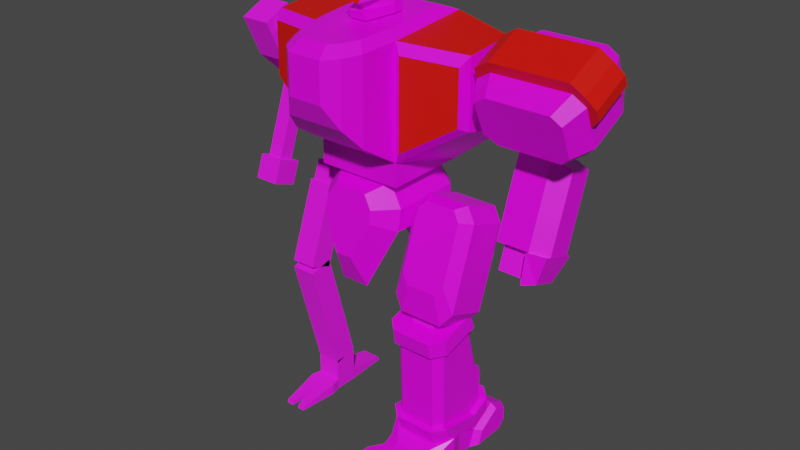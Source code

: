 # Source: mech9_grizzly.blend  (saved by Blender 2.92.15; exported with 4.5.12 LTS)
import bpy
from mathutils import Matrix  # noqa: F401  (used for matrix-valued properties, if any)

bpy.ops.wm.read_factory_settings(use_empty=True)
scene = bpy.context.scene
scene.name = 'Scene'

# ---- collections
col_grizzly = bpy.data.collections.new('Grizzly'); scene.collection.children.link(col_grizzly)
col_frame = bpy.data.collections.new('Frame'); scene.collection.children.link(col_frame)

# ---- images (referenced by path relative to the original .blend; pixels are not part of the script)
import os
ASSET_DIR = os.environ.get("B2B_ASSET_DIR", "")  # directory of the original .blend (textures are referenced by path, not embedded)
HERE = os.path.dirname(os.path.abspath(__file__))  # packed textures are extracted next to this script under _unpacked/

def load_image(name, relpath, width, height, colorspace="sRGB"):
    """Load a texture the original file referenced (path relative to the .blend, or extracted next to this script)."""
    p = next((c for c in (os.path.join(HERE, relpath), os.path.join(ASSET_DIR, relpath)) if relpath and os.path.exists(c)), "")
    if p:
        img = bpy.data.images.load(p, check_existing=True)
        img.name = name
    else:  # same state as the original file: an image datablock whose file is absent (Cycles renders it pink)
        img = bpy.data.images.new(name, width, height)
        img.source = "FILE"
        img.filepath = "//" + (relpath or name)
    img.colorspace_settings.name = colorspace
    return img
img_palette4_gradient_png = load_image('palette4_gradient.png', 'palette4_gradient.png', 1024, 1024, 'sRGB')
img_robotic_jpg = load_image('robotic.jpg', 'robotic.jpg', 1024, 1024, 'sRGB')

# ---- materials (node trees are filled in below, after node groups)
mat_mat_armup = bpy.data.materials.new('mat_armup')
mat_mat_armup.alpha_threshold = 0.0
mat_mat_armup.use_backface_culling = True
mat_mat_armup.use_transparent_shadow = False
mat_mat_armup.line_color = (0.0, 0.0, 0.0, 1.0)
mat_teamcolor = bpy.data.materials.new('TeamColor')
mat_teamcolor.use_backface_culling = True
mat_teamcolor.use_transparent_shadow = False
mat_mat_armlow = bpy.data.materials.new('mat_armlow')
mat_mat_armlow.alpha_threshold = 0.0
mat_mat_armlow.use_backface_culling = True
mat_mat_armlow.use_transparent_shadow = False
mat_mat_armlow.line_color = (0.0, 0.0, 0.0, 1.0)
mat_mat_leglow = bpy.data.materials.new('mat_leglow')
mat_mat_leglow.alpha_threshold = 0.0
mat_mat_leglow.use_backface_culling = True
mat_mat_leglow.use_transparent_shadow = False
mat_mat_leglow.line_color = (0.0, 0.0, 0.0, 1.0)
mat_mat_legup = bpy.data.materials.new('mat_legup')
mat_mat_legup.alpha_threshold = 0.0
mat_mat_legup.use_backface_culling = True
mat_mat_legup.use_transparent_shadow = False
mat_mat_legup.line_color = (0.0, 0.0, 0.0, 1.0)
mat_mat_foot = bpy.data.materials.new('mat_foot')
mat_mat_foot.alpha_threshold = 0.0
mat_mat_foot.use_backface_culling = True
mat_mat_foot.use_transparent_shadow = False
mat_mat_foot.line_color = (0.0, 0.0, 0.0, 1.0)
mat_mat_torso = bpy.data.materials.new('mat_torso')
mat_mat_torso.alpha_threshold = 0.0
mat_mat_torso.use_backface_culling = True
mat_mat_torso.use_transparent_shadow = False
mat_mat_torso.line_color = (0.0, 0.0, 0.0, 1.0)
mat_mat_hip = bpy.data.materials.new('mat_hip')
mat_mat_hip.alpha_threshold = 0.0
mat_mat_hip.use_backface_culling = True
mat_mat_hip.use_transparent_shadow = False
mat_mat_hip.line_color = (0.0, 0.0, 0.0, 1.0)
mat_mech_frame = bpy.data.materials.new('mech_frame')
mat_mech_frame.alpha_threshold = 0.0
mat_mech_frame.use_transparent_shadow = False
mat_mech_frame.line_color = (0.0, 0.0, 0.0, 1.0)

# ---- material node trees
mat_mat_armup.use_nodes = True; mat_mat_armup.node_tree.nodes.clear()
_N = mat_mat_armup.node_tree.nodes; _L = mat_mat_armup.node_tree.links
n0 = _N.new('ShaderNodeOutputMaterial'); n0.name = 'Material Output'; n0.location = (300, 300)
n1 = _N.new('ShaderNodeBsdfPrincipled'); n1.name = 'Principled BSDF'; n1.location = (10, 300)
n1.distribution = 'GGX'
n1.subsurface_method = 'BURLEY'
n1.inputs[2].default_value = 0.4
n1.inputs[3].default_value = 1.45
n1.inputs[27].default_value = (0.0, 0.0, 0.0, 1.0)
n1.inputs[28].default_value = 1.0
n2 = _N.new('ShaderNodeTexImage'); n2.name = 'Image Texture.001'; n2.location = (-254, 300)
n2.image = img_palette4_gradient_png
n2.interpolation = 'Closest'
_L.new(n1.outputs[0], n0.inputs[0])
_L.new(n2.outputs[0], n1.inputs[0])
n0.is_active_output = True
mat_teamcolor.use_nodes = True; mat_teamcolor.node_tree.nodes.clear()
_N = mat_teamcolor.node_tree.nodes; _L = mat_teamcolor.node_tree.links
n0 = _N.new('ShaderNodeBsdfPrincipled'); n0.name = 'Principled BSDF'; n0.location = (10, 300)
n0.distribution = 'GGX'
n0.subsurface_method = 'BURLEY'
n0.inputs[0].default_value = (0.8, 0.004458, 0.0, 1.0)
n0.inputs[3].default_value = 1.45
n0.inputs[27].default_value = (0.0, 0.0, 0.0, 1.0)
n0.inputs[28].default_value = 1.0
n1 = _N.new('ShaderNodeOutputMaterial'); n1.name = 'Material Output'; n1.location = (300, 300)
_L.new(n0.outputs[0], n1.inputs[0])
n1.is_active_output = True
mat_mat_armlow.use_nodes = True; mat_mat_armlow.node_tree.nodes.clear()
_N = mat_mat_armlow.node_tree.nodes; _L = mat_mat_armlow.node_tree.links
n0 = _N.new('ShaderNodeOutputMaterial'); n0.name = 'Material Output'; n0.location = (300, 300)
n1 = _N.new('ShaderNodeBsdfPrincipled'); n1.name = 'Principled BSDF'; n1.location = (10, 300)
n1.distribution = 'GGX'
n1.subsurface_method = 'BURLEY'
n1.inputs[2].default_value = 0.4
n1.inputs[3].default_value = 1.45
n1.inputs[27].default_value = (0.0, 0.0, 0.0, 1.0)
n1.inputs[28].default_value = 1.0
n2 = _N.new('ShaderNodeTexImage'); n2.name = 'Image Texture.001'; n2.location = (-254, 300)
n2.image = img_palette4_gradient_png
n2.interpolation = 'Closest'
_L.new(n1.outputs[0], n0.inputs[0])
_L.new(n2.outputs[0], n1.inputs[0])
n0.is_active_output = True
mat_mat_leglow.use_nodes = True; mat_mat_leglow.node_tree.nodes.clear()
_N = mat_mat_leglow.node_tree.nodes; _L = mat_mat_leglow.node_tree.links
n0 = _N.new('ShaderNodeOutputMaterial'); n0.name = 'Material Output'; n0.location = (300, 300)
n1 = _N.new('ShaderNodeBsdfPrincipled'); n1.name = 'Principled BSDF'; n1.location = (10, 300)
n1.distribution = 'GGX'
n1.subsurface_method = 'BURLEY'
n1.inputs[2].default_value = 0.4
n1.inputs[3].default_value = 1.45
n1.inputs[27].default_value = (0.0, 0.0, 0.0, 1.0)
n1.inputs[28].default_value = 1.0
n2 = _N.new('ShaderNodeTexImage'); n2.name = 'Image Texture.001'; n2.location = (-254, 300)
n2.image = img_palette4_gradient_png
n2.interpolation = 'Closest'
_L.new(n1.outputs[0], n0.inputs[0])
_L.new(n2.outputs[0], n1.inputs[0])
n0.is_active_output = True
mat_mat_legup.use_nodes = True; mat_mat_legup.node_tree.nodes.clear()
_N = mat_mat_legup.node_tree.nodes; _L = mat_mat_legup.node_tree.links
n0 = _N.new('ShaderNodeOutputMaterial'); n0.name = 'Material Output'; n0.location = (300, 300)
n1 = _N.new('ShaderNodeBsdfPrincipled'); n1.name = 'Principled BSDF'; n1.location = (10, 300)
n1.distribution = 'GGX'
n1.subsurface_method = 'BURLEY'
n1.inputs[2].default_value = 0.4
n1.inputs[3].default_value = 1.45
n1.inputs[27].default_value = (0.0, 0.0, 0.0, 1.0)
n1.inputs[28].default_value = 1.0
n2 = _N.new('ShaderNodeTexImage'); n2.name = 'Image Texture.001'; n2.location = (-254, 300)
n2.image = img_palette4_gradient_png
n2.interpolation = 'Closest'
_L.new(n1.outputs[0], n0.inputs[0])
_L.new(n2.outputs[0], n1.inputs[0])
n0.is_active_output = True
mat_mat_foot.use_nodes = True; mat_mat_foot.node_tree.nodes.clear()
_N = mat_mat_foot.node_tree.nodes; _L = mat_mat_foot.node_tree.links
n0 = _N.new('ShaderNodeOutputMaterial'); n0.name = 'Material Output'; n0.location = (300, 300)
n1 = _N.new('ShaderNodeBsdfPrincipled'); n1.name = 'Principled BSDF'; n1.location = (10, 300)
n1.distribution = 'GGX'
n1.subsurface_method = 'BURLEY'
n1.inputs[2].default_value = 0.4
n1.inputs[3].default_value = 1.45
n1.inputs[27].default_value = (0.0, 0.0, 0.0, 1.0)
n1.inputs[28].default_value = 1.0
n2 = _N.new('ShaderNodeTexImage'); n2.name = 'Image Texture.001'; n2.location = (-254, 300)
n2.image = img_palette4_gradient_png
n2.interpolation = 'Closest'
_L.new(n1.outputs[0], n0.inputs[0])
_L.new(n2.outputs[0], n1.inputs[0])
n0.is_active_output = True
mat_mat_torso.use_nodes = True; mat_mat_torso.node_tree.nodes.clear()
_N = mat_mat_torso.node_tree.nodes; _L = mat_mat_torso.node_tree.links
n0 = _N.new('ShaderNodeOutputMaterial'); n0.name = 'Material Output'; n0.location = (300, 300)
n1 = _N.new('ShaderNodeBsdfPrincipled'); n1.name = 'Principled BSDF'; n1.location = (10, 300)
n1.distribution = 'GGX'
n1.subsurface_method = 'BURLEY'
n1.inputs[2].default_value = 0.4
n1.inputs[3].default_value = 1.45
n1.inputs[27].default_value = (0.0, 0.0, 0.0, 1.0)
n1.inputs[28].default_value = 1.0
n2 = _N.new('ShaderNodeTexImage'); n2.name = 'Image Texture.001'; n2.location = (-254, 300)
n2.image = img_palette4_gradient_png
n2.interpolation = 'Closest'
_L.new(n1.outputs[0], n0.inputs[0])
_L.new(n2.outputs[0], n1.inputs[0])
n0.is_active_output = True
mat_mat_hip.use_nodes = True; mat_mat_hip.node_tree.nodes.clear()
_N = mat_mat_hip.node_tree.nodes; _L = mat_mat_hip.node_tree.links
n0 = _N.new('ShaderNodeOutputMaterial'); n0.name = 'Material Output'; n0.location = (300, 300)
n1 = _N.new('ShaderNodeBsdfPrincipled'); n1.name = 'Principled BSDF'; n1.location = (10, 300)
n1.distribution = 'GGX'
n1.subsurface_method = 'BURLEY'
n1.inputs[2].default_value = 0.4
n1.inputs[3].default_value = 1.45
n1.inputs[27].default_value = (0.0, 0.0, 0.0, 1.0)
n1.inputs[28].default_value = 1.0
n2 = _N.new('ShaderNodeTexImage'); n2.name = 'Image Texture.001'; n2.location = (-254, 300)
n2.image = img_palette4_gradient_png
n2.interpolation = 'Closest'
_L.new(n1.outputs[0], n0.inputs[0])
_L.new(n2.outputs[0], n1.inputs[0])
n0.is_active_output = True
mat_mech_frame.use_nodes = True; mat_mech_frame.node_tree.nodes.clear()
_N = mat_mech_frame.node_tree.nodes; _L = mat_mech_frame.node_tree.links
n0 = _N.new('ShaderNodeOutputMaterial'); n0.name = 'Material Output'; n0.location = (300, 300)
n1 = _N.new('ShaderNodeBsdfPrincipled'); n1.name = 'Principled BSDF'; n1.location = (10, 300)
n1.distribution = 'GGX'
n1.subsurface_method = 'BURLEY'
n1.inputs[2].default_value = 1.0
n1.inputs[3].default_value = 1.45
n1.inputs[27].default_value = (0.0, 0.0, 0.0, 1.0)
n1.inputs[28].default_value = 1.0
n2 = _N.new('ShaderNodeTexImage'); n2.name = 'Image Texture'; n2.location = (-352, 270)
n2.image = img_robotic_jpg
_L.new(n1.outputs[0], n0.inputs[0])
_L.new(n2.outputs[0], n1.inputs[0])
n0.is_active_output = True

# ---- world
world_world = bpy.data.worlds.new('World'); scene.world = world_world
world_world.use_nodes = True; world_world.node_tree.nodes.clear()
_N = world_world.node_tree.nodes; _L = world_world.node_tree.links
n0 = _N.new('ShaderNodeOutputWorld'); n0.name = 'World Output'; n0.location = (300, 300)
n1 = _N.new('ShaderNodeBackground'); n1.name = 'Background'; n1.location = (10, 300)
n1.inputs[0].default_value = (0.05088, 0.05088, 0.05088, 1.0)
_L.new(n1.outputs[0], n0.inputs[0])
n0.is_active_output = True
world_world.color = (0.05088, 0.05088, 0.05088)
world_world.use_sun_shadow = False
world_world.sun_shadow_jitter_overblur = 0.0

# ---- meshes
me_plane_007 = bpy.data.meshes.new('Plane.007')
me_plane_007.from_pydata([(-0.1624, 0.1364, -0.05575), (0.2626, 0.1575, -0.1011), (-0.08737, 0.03075, 0.1708), (0.3126, 0.05188, 0.1255), (-0.1624, 0.05188, 0.1255), (-0.08737, 0.1575, -0.1011), (0.3126, 0.1364, -0.05575), (0.2626, 0.03075, 0.1708), (-0.1624, -0.04486, -0.1403), (0.2626, -0.02373, -0.1856), (-0.08737, -0.1505, 0.0863), (0.3126, -0.1294, 0.04099), (-0.1624, -0.1294, 0.04099), (-0.08737, -0.02373, -0.1856), (0.3126, -0.04486, -0.1403), (0.2626, -0.1505, 0.0863), (-0.1136, 0.2186, 0.004637), (0.2264, 0.2355, -0.03162), (-0.05362, 0.1341, 0.1859), (0.2664, 0.151, 0.1496), (-0.1136, 0.151, 0.1496), (-0.05362, 0.2355, -0.03162), (0.2664, 0.2186, 0.004637), (0.2264, 0.1341, 0.1859), (-0.1136, -0.1439, -0.1644), (0.2264, -0.127, -0.2007), (-0.05362, -0.2285, 0.01685), (0.2664, -0.2116, -0.0194), (-0.1136, -0.2116, -0.0194), (-0.05362, -0.127, -0.2007), (0.2664, -0.1439, -0.1644), (0.2264, -0.2285, 0.01685), (0.2626, 0.009617, 0.2161), (-0.08737, 0.009617, 0.2161), (-0.1624, 0.03075, 0.1708), (0.3126, 0.03075, 0.1708), (0.2626, -0.1716, 0.1316), (-0.08737, -0.1716, 0.1316), (-0.1624, -0.1505, 0.0863), (0.3126, -0.1505, 0.0863), (0.3114, 0.09414, 0.03488), (0.3514, 0.07512, 0.07566), (0.3114, -0.08712, -0.04964), (0.3514, -0.1061, -0.00886), (0.3514, 0.05399, 0.121), (0.3514, -0.1273, 0.03646)], [], [(1, 6, 14, 9), (4, 12, 38, 34), (2, 7, 23, 18), (5, 1, 9, 13), (9, 14, 30, 25), (12, 10, 37, 38), (4, 0, 8, 12), (7, 2, 33, 32), (0, 5, 13, 8), (21, 16, 20, 18, 23, 19, 22, 17), (1, 5, 21, 17), (6, 1, 17, 22), (4, 2, 18, 20), (3, 40, 6, 22, 19), (0, 4, 20, 16), (7, 3, 19, 23), (5, 0, 16, 21), (29, 25, 30, 27, 31, 26, 28, 24), (10, 12, 28, 26), (13, 9, 25, 29), (15, 10, 26, 31), (11, 15, 31, 27), (8, 13, 29, 24), (12, 8, 24, 28), (14, 42, 11, 27, 30), (6, 40, 42, 14), (32, 33, 37, 36), (33, 34, 38, 37), (35, 32, 36, 39), (10, 15, 36, 37), (15, 11, 39, 36), (2, 4, 34, 33), (3, 7, 32, 35), (40, 41, 43, 42), (43, 41, 44, 45), (35, 39, 45, 44), (40, 3, 35, 44, 41), (39, 11, 42, 43, 45)])
me_plane_007.polygons.foreach_set('material_index', [0, 1, 0, 0, 0, 1, 0, 1, 0, 0, 0, 0, 0, 0, 0, 0, 0, 0, 0, 0, 0, 0, 0, 0, 0, 0, 1, 1, 1, 1, 1, 1, 1, 1, 1, 1, 1, 1])
_uv = me_plane_007.uv_layers.new(name='UVMap')
_uv.uv.foreach_set('vector', [0.7689, 0.4353, 0.7689, 0.4821, 0.6364, 0.4821, 0.6364, 0.4353, 0.7913, 0.01119, 0.9238, 0.01119, 0.9238, 0.04432, 0.7913, 0.04432, 0.3319, 0.3516, 0.41, 0.1333, 0.467, 0.1793, 0.4045, 0.3539, 0.7689, 0.2034, 0.7689, 0.4353, 0.6364, 0.4353, 0.6364, 0.2034, 0.2811, 0.7147, 0.2356, 0.7035, 0.265, 0.6354, 0.3014, 0.6443, 0.7594, 0.5776, 0.7167, 0.6194, 0.6843, 0.6125, 0.7269, 0.5707, 0.7689, 0.01119, 0.7689, 0.1437, 0.6364, 0.1437, 0.6364, 0.01119, 0.8237, 0.5946, 0.8716, 0.8215, 0.8392, 0.8283, 0.7913, 0.6014, 0.7689, 0.1437, 0.7689, 0.2034, 0.6364, 0.2034, 0.6364, 0.1437, 0.1702, 0.9491, 0.1437, 0.9888, 0.03769, 0.9888, 0.01119, 0.9491, 0.01119, 0.7636, 0.03769, 0.7371, 0.1437, 0.7371, 0.1702, 0.7636, 0.5937, 0.7147, 0.4043, 0.5809, 0.4625, 0.5373, 0.614, 0.6443, 0.5482, 0.02235, 0.5937, 0.01119, 0.614, 0.08154, 0.5776, 0.09047, 0.3238, 0.4108, 0.3319, 0.3516, 0.4045, 0.3539, 0.3981, 0.4012, 0.4379, 0.09571, 0.4933, 0.05932, 0.5482, 0.02235, 0.5776, 0.09047, 0.4893, 0.1492, 0.3637, 0.5371, 0.3238, 0.4108, 0.3981, 0.4012, 0.43, 0.5023, 0.41, 0.1333, 0.4379, 0.09571, 0.4893, 0.1492, 0.467, 0.1793, 0.4043, 0.5809, 0.3637, 0.5371, 0.43, 0.5023, 0.4625, 0.5373, 0.402, 0.7371, 0.5875, 0.7371, 0.614, 0.7636, 0.614, 0.8696, 0.5875, 0.8961, 0.402, 0.8961, 0.3623, 0.8696, 0.3623, 0.7636, 0.01926, 0.3742, 0.01119, 0.3151, 0.08546, 0.3246, 0.09191, 0.372, 0.09172, 0.1449, 0.2811, 0.01119, 0.3014, 0.08154, 0.1499, 0.1885, 0.0974, 0.5925, 0.01926, 0.3742, 0.09191, 0.372, 0.1544, 0.5466, 0.1253, 0.6302, 0.0974, 0.5925, 0.1544, 0.5466, 0.1767, 0.5767, 0.05112, 0.1887, 0.09172, 0.1449, 0.1499, 0.1885, 0.1174, 0.2236, 0.01119, 0.3151, 0.05112, 0.1887, 0.1174, 0.2236, 0.08546, 0.3246, 0.2356, 0.7035, 0.1807, 0.6666, 0.1253, 0.6302, 0.1767, 0.5767, 0.265, 0.6354, 0.7689, 0.4821, 0.7689, 0.5484, 0.6364, 0.5484, 0.6364, 0.4821, 0.7913, 0.3359, 0.7913, 0.104, 0.9238, 0.104, 0.9238, 0.3359, 0.7913, 0.104, 0.7913, 0.04432, 0.9238, 0.04432, 0.9238, 0.104, 0.7913, 0.3827, 0.7913, 0.3359, 0.9238, 0.3359, 0.9238, 0.3827, 0.7167, 0.6194, 0.6688, 0.8462, 0.6364, 0.8394, 0.6843, 0.6125, 0.6688, 0.8462, 0.6944, 0.8855, 0.662, 0.8786, 0.6364, 0.8394, 0.8716, 0.8215, 0.9142, 0.8632, 0.8818, 0.8701, 0.8392, 0.8283, 0.8492, 0.5553, 0.8237, 0.5946, 0.7913, 0.6014, 0.8168, 0.5622, 0.7913, 0.5003, 0.7913, 0.4604, 0.9238, 0.4604, 0.9238, 0.5003, 0.9238, 0.4604, 0.7913, 0.4604, 0.7913, 0.4273, 0.9238, 0.4273, 0.7913, 0.3827, 0.9238, 0.3827, 0.9238, 0.4273, 0.7913, 0.4273, 0.9142, 0.5425, 0.8492, 0.5553, 0.8168, 0.5622, 0.8472, 0.5295, 0.8796, 0.5227, 0.662, 0.8786, 0.6944, 0.8855, 0.7594, 0.8984, 0.7247, 0.9181, 0.6923, 0.9113])
me_plane_007.materials.append(mat_mat_armup)
me_plane_007.materials.append(mat_teamcolor)
me_plane_007.use_remesh_fix_poles = True
me_plane_007.use_remesh_preserve_attributes = False
me_plane_007.use_mirror_vertex_groups = False
me_plane_007.update()
me_plane_015 = bpy.data.meshes.new('Plane.015')
me_plane_015.from_pydata([(0.1551, -0.06259, 0.008912), (0.1214, -0.2269, -0.4424), (0.1551, 0.05581, -0.03418), (0.1214, -0.1085, -0.4855), (0.1551, -0.2126, -0.3173), (0.1551, -0.03896, -0.3805), (0.1551, -0.185, -0.3274), (0.1551, -0.06659, -0.3705), (0.07638, -0.02712, -0.3848), (0.07638, -0.2245, -0.313), (0.07638, -0.007384, -0.392), (0.07638, -0.2442, -0.3058), (0.07638, -0.07382, -0.5131), (0.07638, 0.1017, -0.03085), (0.07638, -0.2712, -0.4413), (0.07638, -0.09562, 0.04098), (-0.07362, -0.02712, -0.3848), (-0.07362, -0.2245, -0.313), (-0.07362, 0.1017, -0.03085), (-0.07362, -0.09562, 0.04098)], [], [(8, 13, 2, 7), (15, 9, 6, 0), (11, 14, 1, 4), (19, 18, 16, 17), (13, 15, 0, 2), (8, 9, 17, 16), (12, 10, 5, 3), (14, 12, 3, 1), (0, 6, 7, 2), (4, 5, 10, 11), (3, 5, 4, 1), (10, 12, 14, 11), (15, 13, 18, 19), (9, 15, 19, 17), (13, 8, 16, 18)])
_uv = me_plane_015.uv_layers.new(name='UVMap')
_uv.uv.foreach_set('vector', [0.4339, 0.522, 0.007732, 0.522, 0.02904, 0.421, 0.4339, 0.421, 0.007732, 0.1774, 0.4339, 0.1774, 0.4339, 0.2784, 0.02904, 0.2784, 0.7382, 0.007732, 0.8819, 0.06918, 0.8461, 0.131, 0.7025, 0.09778, 0.4494, 0.2691, 0.687, 0.2691, 0.687, 0.6953, 0.4494, 0.6953, 0.687, 0.09935, 0.4494, 0.09935, 0.4969, 0.007732, 0.6395, 0.007732, 0.687, 0.865, 0.4494, 0.865, 0.4494, 0.6953, 0.687, 0.6953, 0.8819, 0.3355, 0.7382, 0.3969, 0.7025, 0.3069, 0.8461, 0.2736, 0.0611, 0.7309, 0.0611, 0.9685, 0.007732, 0.921, 0.007732, 0.7784, 0.02904, 0.2784, 0.4339, 0.2784, 0.4339, 0.421, 0.02904, 0.421, 0.3047, 0.7452, 0.3047, 0.9543, 0.2156, 0.9923, 0.2156, 0.7071, 0.8461, 0.2736, 0.7025, 0.3069, 0.7025, 0.09778, 0.8461, 0.131, 0.2156, 0.9923, 0.0611, 0.9685, 0.0611, 0.7309, 0.2156, 0.7071, 0.4494, 0.09935, 0.687, 0.09935, 0.687, 0.2691, 0.4494, 0.2691, 0.4339, 0.1774, 0.007732, 0.1774, 0.007733, 0.007732, 0.4339, 0.007732, 0.007732, 0.522, 0.4339, 0.522, 0.4339, 0.6917, 0.007732, 0.6917])
me_plane_015.materials.append(mat_mat_armlow)
me_plane_015.use_remesh_fix_poles = True
me_plane_015.use_remesh_preserve_attributes = False
me_plane_015.use_mirror_vertex_groups = False
me_plane_015.update()
me_circle_003 = bpy.data.meshes.new('Circle.003')
me_circle_003.from_pydata([(0.08469, 0.1332, -0.05849), (-0.08331, 0.1332, -0.05849), (-0.1193, 0.09841, -0.06781), (-0.1193, -0.06386, -0.1113), (-0.08331, -0.09863, -0.1206), (0.08469, -0.09863, -0.1206), (0.1207, -0.06386, -0.1113), (0.1207, 0.09841, -0.06781), (0.08469, 0.2497, -0.5032), (-0.08331, 0.2497, -0.5032), (-0.1193, 0.2149, -0.5125), (-0.1193, -0.05282, -0.5117), (-0.08331, -0.0876, -0.5211), (0.08469, -0.0876, -0.5211), (0.1207, -0.05282, -0.5117), (0.1207, 0.2149, -0.5125), (0.09361, 0.1346, 0.01953), (-0.09222, 0.1346, 0.01953), (-0.1408, 0.08761, 0.006945), (-0.1408, -0.09188, -0.04115), (-0.09222, -0.1388, -0.05373), (0.09361, -0.1388, -0.05373), (0.1422, -0.09188, -0.04115), (0.1422, 0.08761, 0.006945), (0.09617, 0.16, -0.05132), (-0.09479, 0.16, -0.05132), (-0.147, 0.1095, -0.06483), (-0.147, -0.07495, -0.1143), (-0.09479, -0.1254, -0.1278), (0.09617, -0.1254, -0.1278), (0.1484, -0.07495, -0.1143), (0.1484, 0.1095, -0.06483), (0.09617, 0.2764, -0.486), (-0.09479, 0.2764, -0.486), (-0.147, 0.226, -0.4995), (-0.147, -0.06391, -0.5047), (-0.09479, -0.1144, -0.5182), (0.09617, -0.1144, -0.5182), (0.1484, -0.06391, -0.5047), (0.1484, 0.226, -0.4995), (0.09361, 0.286, -0.5455), (-0.09222, 0.286, -0.5455), (-0.1408, 0.2429, -0.5726), (-0.1408, -0.04202, -0.5765), (-0.09222, -0.08897, -0.5891), (0.09361, -0.08897, -0.5891), (0.1422, -0.04202, -0.5765), (0.1422, 0.2429, -0.5726), (-0.1193, 0.01728, -0.08955), (-0.1193, 0.1389, -0.5535), (-0.147, 0.1389, -0.5435), (-0.1408, 0.1583, -0.616), (0.1207, 0.01728, -0.08955), (0.1207, 0.1389, -0.5535), (0.1484, 0.1389, -0.5435), (0.1422, 0.1583, -0.616), (-0.06651, 0.1912, -0.08953), (0.06789, 0.1912, -0.08953), (-0.06651, 0.2844, -0.4373), (0.06789, 0.2844, -0.4373), (-0.06651, 0.2692, -0.3808), (-0.06651, 0.2379, -0.3565), (-0.06651, 0.1913, -0.1827), (-0.06651, 0.2063, -0.146), (0.06789, 0.2692, -0.3808), (0.06789, 0.2379, -0.3565), (0.06789, 0.1913, -0.1827), (0.06789, 0.2063, -0.146)], [], [(5, 13, 14, 6), (3, 11, 12, 4), (1, 9, 10, 2), (52, 53, 15, 7), (4, 12, 13, 5), (48, 49, 11, 3), (0, 57, 56, 1), (7, 15, 8, 0), (39, 32, 33, 34), (39, 34, 50, 54), (17, 18, 19, 20, 21, 22, 23, 16), (16, 24, 25, 17), (23, 31, 24, 16), (21, 29, 30, 22), (19, 27, 28, 20), (17, 25, 26, 18), (18, 26, 27, 19), (20, 28, 29, 21), (32, 40, 41, 33), (41, 40, 47, 55, 46, 43, 51, 42), (39, 47, 40, 32), (37, 45, 46, 38), (35, 43, 44, 36), (33, 41, 42, 34), (54, 55, 47, 39), (36, 44, 45, 37), (50, 51, 43, 35), (34, 42, 51, 50), (54, 50, 35, 38), (2, 10, 49, 48), (38, 46, 55, 54), (36, 37, 38, 35), (6, 14, 53, 52), (25, 24, 31, 30, 29, 28, 27, 26), (46, 45, 44, 43), (64, 59, 58, 60), (8, 59, 64, 65, 66, 67, 57, 0), (1, 56, 63, 62, 61, 60, 58, 9), (9, 58, 59, 8), (57, 67, 63, 56), (67, 66, 62, 63), (66, 65, 61, 62), (65, 64, 60, 61), (22, 30, 31, 23)])
_uv = me_circle_003.uv_layers.new(name='UVMap')
_uv.uv.foreach_set('vector', [0.05127, 0.3714, 0.3205, 0.3714, 0.3149, 0.4051, 0.04565, 0.4051, 0.04565, 0.2247, 0.3149, 0.2247, 0.3205, 0.2585, 0.05127, 0.2585, 0.01156, 0.08157, 0.3125, 0.01156, 0.3204, 0.04485, 0.01944, 0.1149, 0.03255, 0.46, 0.3465, 0.5332, 0.3204, 0.585, 0.01944, 0.515, 0.05127, 0.2585, 0.3205, 0.2585, 0.3205, 0.3714, 0.05127, 0.3714, 0.03255, 0.1698, 0.3465, 0.09665, 0.3149, 0.2247, 0.04565, 0.2247, 0.7688, 0.3093, 0.7575, 0.3535, 0.6671, 0.3535, 0.6558, 0.3093, 0.01944, 0.515, 0.3204, 0.585, 0.3125, 0.6183, 0.01156, 0.5483, 0.6558, 0.04666, 0.691, 0.01156, 0.8193, 0.01156, 0.8544, 0.04666, 0.6558, 0.04666, 0.8544, 0.04666, 0.8544, 0.1122, 0.6558, 0.1122, 0.7919, 0.3419, 0.8245, 0.3093, 0.9494, 0.3093, 0.9821, 0.3419, 0.9821, 0.4668, 0.9494, 0.4995, 0.8245, 0.4995, 0.7919, 0.4668, 0.6051, 0.1462, 0.5554, 0.1367, 0.5838, 0.01156, 0.6327, 0.02442, 0.598, 0.1919, 0.5477, 0.1858, 0.5554, 0.1367, 0.6051, 0.1462, 0.5863, 0.3625, 0.5357, 0.3633, 0.5366, 0.3136, 0.5872, 0.3163, 0.598, 0.5331, 0.548, 0.5408, 0.5421, 0.4915, 0.5926, 0.4872, 0.6327, 0.7006, 0.5842, 0.715, 0.5717, 0.6669, 0.6211, 0.6559, 0.6211, 0.6559, 0.5717, 0.6669, 0.548, 0.5408, 0.598, 0.5331, 0.5926, 0.4872, 0.5421, 0.4915, 0.5357, 0.3633, 0.5863, 0.3625, 0.4426, 0.6977, 0.4824, 0.6895, 0.5126, 0.8107, 0.4737, 0.8222, 0.2795, 0.6741, 0.2795, 0.799, 0.2454, 0.8318, 0.1815, 0.8317, 0.04422, 0.8317, 0.04422, 0.6415, 0.1815, 0.6415, 0.2454, 0.6414, 0.4348, 0.6487, 0.485, 0.6423, 0.4824, 0.6895, 0.4426, 0.6977, 0.3696, 0.4149, 0.4203, 0.4154, 0.4213, 0.4616, 0.3708, 0.4645, 0.381, 0.2373, 0.4311, 0.2448, 0.4259, 0.2907, 0.3754, 0.2867, 0.4735, 0.01156, 0.5124, 0.02323, 0.5107, 0.07049, 0.4613, 0.05967, 0.4422, 0.5835, 0.4926, 0.5789, 0.485, 0.6423, 0.4348, 0.6487, 0.3754, 0.2867, 0.4259, 0.2907, 0.4203, 0.4154, 0.3696, 0.4149, 0.4629, 0.1252, 0.5126, 0.1343, 0.4311, 0.2448, 0.381, 0.2373, 0.4613, 0.05967, 0.5107, 0.07049, 0.5126, 0.1343, 0.4629, 0.1252, 0.6558, 0.1122, 0.8544, 0.1122, 0.8544, 0.251, 0.6558, 0.251, 0.01944, 0.1149, 0.3204, 0.04485, 0.3465, 0.09665, 0.03255, 0.1698, 0.3708, 0.4645, 0.4213, 0.4616, 0.4926, 0.5789, 0.4422, 0.5835, 0.8193, 0.2861, 0.691, 0.2861, 0.6558, 0.251, 0.8544, 0.251, 0.04565, 0.4051, 0.3149, 0.4051, 0.3465, 0.5332, 0.03255, 0.46, 0.8544, 0.7146, 0.8544, 0.843, 0.8193, 0.8781, 0.691, 0.8781, 0.6558, 0.843, 0.6558, 0.7146, 0.691, 0.6795, 0.8193, 0.6795, 0.04422, 0.8317, 0.01156, 0.799, 0.01156, 0.6741, 0.04422, 0.6415, 0.7575, 0.567, 0.7575, 0.6063, 0.6671, 0.6063, 0.6671, 0.567, 0.914, 0.9884, 0.8781, 0.9518, 0.8775, 0.9125, 0.8934, 0.8911, 0.8939, 0.7701, 0.8786, 0.7484, 0.8793, 0.7091, 0.914, 0.6795, 0.3391, 0.9503, 0.3043, 0.9207, 0.3036, 0.8814, 0.319, 0.8597, 0.3184, 0.7387, 0.3026, 0.7173, 0.3031, 0.678, 0.3391, 0.6414, 0.6558, 0.6564, 0.6671, 0.6063, 0.7575, 0.6063, 0.7688, 0.6564, 0.7575, 0.3535, 0.7575, 0.3928, 0.6671, 0.3928, 0.6671, 0.3535, 0.7575, 0.3928, 0.7575, 0.4194, 0.6671, 0.4194, 0.6671, 0.3928, 0.7575, 0.4194, 0.7575, 0.5404, 0.6671, 0.5404, 0.6671, 0.4194, 0.7575, 0.5404, 0.7575, 0.567, 0.6671, 0.567, 0.6671, 0.5404, 0.5872, 0.3163, 0.5366, 0.3136, 0.5477, 0.1858, 0.598, 0.1919])
me_circle_003.materials.append(mat_mat_leglow)
me_circle_003.use_remesh_fix_poles = True
me_circle_003.use_remesh_preserve_attributes = False
me_circle_003.use_mirror_vertex_groups = False
me_circle_003.update()
me_plane_023 = bpy.data.meshes.new('Plane.023')
me_plane_023.from_pydata([(-0.07931, -0.2454, -0.3784), (0.1707, -0.2232, -0.3173), (-0.1293, -0.08977, 0.04917), (0.1207, -0.06753, 0.1102), (-0.1293, -0.2232, -0.3173), (0.1207, -0.2454, -0.3784), (0.1707, -0.08977, 0.04917), (-0.07931, -0.06753, 0.1102), (-0.07931, -0.05745, -0.4468), (0.1707, -0.03522, -0.3857), (-0.1293, 0.09817, -0.01923), (0.1207, 0.1204, 0.04185), (-0.1293, -0.03522, -0.3857), (0.1207, -0.05745, -0.4468), (0.1707, 0.09817, -0.01923), (-0.07931, 0.1204, 0.04185), (-0.05931, -0.01147, -0.4082), (0.1407, 0.006315, -0.3593), (-0.09931, 0.113, -0.06614), (0.1007, 0.1308, -0.01728), (-0.09931, 0.006315, -0.3593), (0.1007, -0.01147, -0.4082), (0.1407, 0.113, -0.06614), (-0.05931, 0.1308, -0.01728), (-0.04931, -0.2479, -0.2391), (0.1257, -0.2323, -0.1964), (-0.08431, -0.139, 0.06016), (0.09069, -0.1234, 0.1029), (-0.08431, -0.2323, -0.1964), (0.09069, -0.2479, -0.2391), (0.1257, -0.139, 0.06016), (-0.04931, -0.1234, 0.1029)], [], [(6, 14, 11, 3), (1, 9, 14, 6), (6, 30, 25, 1), (2, 10, 12, 4), (15, 23, 18, 10), (4, 12, 8, 0), (3, 11, 15, 7), (0, 8, 13, 5), (7, 15, 10, 2), (5, 13, 9, 1), (21, 16, 20, 18, 23, 19, 22, 17), (11, 19, 23, 15), (8, 16, 21, 13), (12, 20, 16, 8), (14, 22, 19, 11), (9, 17, 22, 14), (10, 18, 20, 12), (13, 21, 17, 9), (29, 25, 30, 27, 31, 26, 28, 24), (4, 28, 26, 2), (3, 27, 30, 6), (0, 24, 28, 4), (7, 31, 27, 3), (5, 29, 24, 0), (2, 26, 31, 7), (1, 25, 29, 5)])
_uv = me_plane_023.uv_layers.new(name='UVMap')
_uv.uv.foreach_set('vector', [0.09242, 0.519, 0.2188, 0.519, 0.2188, 0.5708, 0.09242, 0.5708, 0.09242, 0.2725, 0.2188, 0.2725, 0.2188, 0.519, 0.09242, 0.519, 0.09242, 0.519, 0.0499, 0.5149, 0.0499, 0.3423, 0.09242, 0.2725, 0.09242, 0.7491, 0.2188, 0.7491, 0.2188, 0.9956, 0.09242, 0.9956, 0.2188, 0.6973, 0.2544, 0.7156, 0.2544, 0.7571, 0.2188, 0.7491, 0.09242, 0.04239, 0.2188, 0.04239, 0.2188, 0.09423, 0.09242, 0.09423, 0.09242, 0.5708, 0.2188, 0.5708, 0.2188, 0.6973, 0.09242, 0.6973, 0.09242, 0.09423, 0.2188, 0.09423, 0.2188, 0.2207, 0.09242, 0.2207, 0.09242, 0.6973, 0.2188, 0.6973, 0.2188, 0.7491, 0.09242, 0.7491, 0.09242, 0.2207, 0.2188, 0.2207, 0.2188, 0.2725, 0.09242, 0.2725, 0.2908, 0.004373, 0.392, 0.004374, 0.4172, 0.03724, 0.4172, 0.2345, 0.392, 0.2673, 0.2908, 0.2673, 0.2655, 0.2345, 0.2655, 0.03724, 0.2188, 0.5708, 0.2568, 0.5835, 0.2568, 0.6846, 0.2188, 0.6973, 0.2188, 0.09423, 0.2568, 0.1069, 0.2568, 0.208, 0.2188, 0.2207, 0.2188, 0.04239, 0.2544, 0.03442, 0.2544, 0.07588, 0.2188, 0.09423, 0.2188, 0.519, 0.2544, 0.511, 0.2544, 0.5525, 0.2188, 0.5708, 0.2188, 0.2725, 0.2457, 0.2971, 0.2457, 0.4944, 0.2188, 0.519, 0.2188, 0.7491, 0.2457, 0.7738, 0.2457, 0.971, 0.2188, 0.9956, 0.2188, 0.2207, 0.2544, 0.239, 0.2544, 0.2805, 0.2188, 0.2725, 0.3762, 0.2761, 0.3983, 0.3048, 0.3983, 0.4774, 0.3762, 0.5062, 0.2877, 0.5062, 0.2655, 0.4774, 0.2655, 0.3048, 0.2877, 0.2761, 0.09242, 0.9956, 0.0499, 0.9258, 0.0499, 0.7532, 0.09242, 0.7491, 0.09242, 0.5708, 0.05209, 0.5694, 0.05209, 0.5331, 0.09242, 0.519, 0.09242, 0.09423, 0.02002, 0.04066, 0.02002, 0.004373, 0.09242, 0.04239, 0.09242, 0.6973, 0.05679, 0.6783, 0.05679, 0.5898, 0.09242, 0.5708, 0.09242, 0.2207, 0.004374, 0.2017, 0.004373, 0.1132, 0.09242, 0.09423, 0.09242, 0.7491, 0.05209, 0.735, 0.05209, 0.6987, 0.09242, 0.6973, 0.09242, 0.2725, 0.02002, 0.3105, 0.02002, 0.2742, 0.09242, 0.2207])
me_plane_023.materials.append(mat_mat_legup)
me_plane_023.use_remesh_fix_poles = True
me_plane_023.use_remesh_preserve_attributes = False
me_plane_023.use_mirror_vertex_groups = False
me_plane_023.update()
me_plane_030 = bpy.data.meshes.new('Plane.030')
me_plane_030.from_pydata([(-0.1273, -0.09246, -0.1747), (0.1287, -0.09246, -0.1747), (-0.1273, -0.09246, -0.04665), (0.1287, -0.09246, -0.04665), (-0.1593, -0.1733, -0.01465), (-0.1593, -0.1733, -0.1747), (0.1607, -0.1733, -0.1747), (0.1607, -0.1733, -0.01465), (-0.1273, -0.2533, -0.07865), (-0.1273, -0.2533, -0.1747), (0.1287, -0.2533, -0.1747), (0.1287, -0.2533, -0.07865), (-0.06331, -0.2933, -0.1747), (0.06469, -0.2933, -0.1747), (0.06469, -0.2933, -0.07865), (-0.06331, -0.2933, -0.07865), (-0.01531, -0.4533, -0.1747), (0.01669, -0.4533, -0.1747), (0.01669, -0.4533, -0.1347), (-0.01531, -0.4533, -0.1347), (-0.07931, -0.1733, -0.01465), (0.08069, -0.1733, -0.01465), (-0.1357, -0.2953, -0.1171), (-0.1357, -0.2953, -0.1747), (0.09869, -0.3193, -0.1747), (0.1371, -0.2953, -0.1747), (0.1371, -0.2953, -0.1171), (-0.09731, -0.3193, -0.1171), (-0.09731, -0.3193, -0.1747), (0.09869, -0.3193, -0.1171), (0.1411, -0.3871, -0.1747), (0.1795, -0.3631, -0.1747), (0.1795, -0.3631, -0.1171), (0.1411, -0.3871, -0.1171), (-0.1781, -0.3631, -0.1747), (-0.1397, -0.3871, -0.1747), (-0.1397, -0.3871, -0.1171), (-0.1781, -0.3631, -0.1171), (0.2037, -0.4659, -0.1747), (0.2037, -0.4659, -0.1574), (0.2229, -0.4539, -0.1574), (0.2229, -0.4539, -0.1747), (-0.2215, -0.4539, -0.1747), (-0.2215, -0.4539, -0.1574), (-0.2023, -0.4659, -0.1574), (-0.2023, -0.4659, -0.1747), (-0.1273, 0.2275, -0.1347), (-0.1273, 0.2275, -0.05465), (-0.1273, -0.01246, -0.1747), (-0.1273, 0.01954, -0.09465), (-0.1273, 0.1835, -0.1747), (-0.1273, 0.1475, -0.01465), (0.1287, 0.2275, -0.1347), (0.1287, 0.2275, -0.05465), (0.1287, -0.01246, -0.1747), (0.1287, 0.01954, -0.09465), (0.1287, 0.1835, -0.1747), (0.1287, 0.1475, -0.01465), (0.1607, 0.2085, -0.1293), (0.1607, 0.2085, -0.06532), (0.1607, 0.01648, -0.1613), (0.1607, 0.04208, -0.09732), (0.1607, 0.1733, -0.1613), (0.1607, 0.1445, -0.03332), (-0.1593, 0.2085, -0.1293), (-0.1593, 0.2085, -0.06532), (-0.1593, 0.01648, -0.1613), (-0.1593, 0.04208, -0.09732), (-0.1593, 0.1733, -0.1613), (-0.1593, 0.1445, -0.03332)], [], [(54, 55, 3, 1), (6, 7, 11, 10), (1, 3, 7, 6), (2, 0, 5, 4), (3, 2, 4, 20, 21, 7), (0, 1, 6, 5), (12, 15, 27, 28), (4, 5, 9, 8), (7, 21, 14, 11), (5, 6, 10, 13, 12, 9), (15, 8, 22, 27), (15, 12, 16, 19), (16, 17, 18, 19), (13, 14, 18, 17), (14, 15, 19, 18), (12, 13, 17, 16), (15, 20, 4, 8), (14, 21, 20, 15), (13, 10, 25, 24), (11, 14, 29, 26), (9, 12, 28, 23), (14, 13, 24, 29), (10, 11, 26, 25), (8, 9, 23, 22), (25, 31, 30, 24), (26, 32, 31, 25), (29, 33, 32, 26), (24, 30, 33, 29), (28, 35, 34, 23), (27, 36, 35, 28), (22, 37, 36, 27), (23, 34, 37, 22), (54, 56, 62, 60), (48, 49, 67, 66), (31, 41, 38, 30), (30, 38, 39, 33), (33, 39, 40, 32), (32, 40, 41, 31), (41, 40, 39, 38), (35, 45, 42, 34), (34, 42, 43, 37), (37, 43, 44, 36), (36, 44, 45, 35), (45, 44, 43, 42), (48, 54, 1, 0), (46, 47, 53, 52), (48, 50, 56, 54), (51, 49, 55, 57), (50, 46, 52, 56), (47, 51, 57, 53), (58, 59, 63, 61, 60, 62), (57, 55, 61, 63), (56, 52, 58, 62), (53, 57, 63, 59), (55, 54, 60, 61), (52, 53, 59, 58), (64, 68, 66, 67, 69, 65), (47, 46, 64, 65), (50, 48, 66, 68), (49, 51, 69, 67), (46, 50, 68, 64), (51, 47, 65, 69), (55, 49, 2, 3), (49, 48, 0, 2)])
_uv = me_plane_030.uv_layers.new(name='UVMap')
_uv.uv.foreach_set('vector', [0.5289, 0.9413, 0.4514, 0.9724, 0.4048, 0.8637, 0.5289, 0.8637, 0.5289, 0.7794, 0.3738, 0.7794, 0.4358, 0.6958, 0.5289, 0.6958, 0.5289, 0.8637, 0.4048, 0.8637, 0.3738, 0.7794, 0.5289, 0.7794, 0.04404, 0.8053, 0.1682, 0.8053, 0.1682, 0.8897, 0.013, 0.8897, 0.2296, 0.391, 0.2296, 0.6393, 0.1461, 0.6707, 0.1451, 0.5932, 0.1449, 0.4372, 0.1457, 0.3595, 0.5686, 0.3905, 0.5686, 0.6388, 0.4901, 0.6698, 0.4901, 0.3595, 0.7564, 0.3595, 0.8539, 0.3801, 0.8052, 0.4252, 0.7439, 0.397, 0.013, 0.8897, 0.1682, 0.8897, 0.1682, 0.9733, 0.07507, 0.9733, 0.1457, 0.3595, 0.1449, 0.4372, 0.013, 0.4538, 0.0462, 0.3889, 0.4901, 0.3595, 0.4901, 0.6698, 0.4126, 0.6388, 0.3738, 0.5767, 0.3738, 0.4526, 0.4126, 0.3905, 0.8539, 0.3801, 0.8978, 0.4363, 0.8443, 0.469, 0.8052, 0.4252, 0.6413, 0.2235, 0.6074, 0.1367, 0.7583, 0.07785, 0.7724, 0.114, 0.7943, 0.08196, 0.82, 0.09947, 0.7981, 0.1315, 0.7724, 0.114, 0.8369, 0.2935, 0.7438, 0.2935, 0.7981, 0.1315, 0.8369, 0.1315, 0.7438, 0.2935, 0.6413, 0.2235, 0.7724, 0.114, 0.7981, 0.1315, 0.6074, 0.1367, 0.5974, 0.013, 0.7559, 0.04692, 0.7583, 0.07785, 0.0135, 0.5773, 0.1451, 0.5932, 0.1461, 0.6707, 0.04684, 0.6418, 0.013, 0.4538, 0.1449, 0.4372, 0.1451, 0.5932, 0.0135, 0.5773, 0.8988, 0.8007, 0.8974, 0.8692, 0.8614, 0.8548, 0.86, 0.8112, 0.8555, 0.6534, 0.8988, 0.7095, 0.8451, 0.7421, 0.8065, 0.6979, 0.8974, 0.5279, 0.8978, 0.5911, 0.864, 0.5799, 0.8595, 0.537, 0.8988, 0.7095, 0.8988, 0.8007, 0.86, 0.8112, 0.8451, 0.7421, 0.7587, 0.632, 0.8555, 0.6534, 0.8065, 0.6979, 0.7459, 0.6691, 0.8978, 0.4363, 0.8974, 0.5279, 0.8595, 0.537, 0.8443, 0.469, 0.8614, 0.8548, 0.7958, 0.8679, 0.7879, 0.8308, 0.86, 0.8112, 0.8065, 0.6979, 0.7483, 0.761, 0.7038, 0.7373, 0.7459, 0.6691, 0.8451, 0.7421, 0.7722, 0.7875, 0.7483, 0.761, 0.8065, 0.6979, 0.86, 0.8112, 0.7879, 0.8308, 0.7722, 0.7875, 0.8451, 0.7421, 0.864, 0.5799, 0.798, 0.596, 0.789, 0.5588, 0.8595, 0.537, 0.8052, 0.4252, 0.7477, 0.4895, 0.7026, 0.4664, 0.7439, 0.397, 0.8443, 0.469, 0.7723, 0.5157, 0.7477, 0.4895, 0.8052, 0.4252, 0.8595, 0.537, 0.789, 0.5588, 0.7723, 0.5157, 0.8443, 0.469, 0.013, 0.2974, 0.2031, 0.2974, 0.1931, 0.331, 0.04106, 0.331, 0.5926, 0.6958, 0.5926, 0.7794, 0.5549, 0.7851, 0.5549, 0.7183, 0.7958, 0.8679, 0.7087, 0.8758, 0.7049, 0.8563, 0.7879, 0.8308, 0.7879, 0.8308, 0.7049, 0.8563, 0.7003, 0.8418, 0.7722, 0.7875, 0.7722, 0.7875, 0.7003, 0.8418, 0.6866, 0.8266, 0.7483, 0.761, 0.7483, 0.761, 0.6866, 0.8266, 0.6722, 0.8212, 0.7038, 0.7373, 0.675, 0.8371, 0.6866, 0.8266, 0.7003, 0.8418, 0.6887, 0.8523, 0.798, 0.596, 0.7102, 0.606, 0.7059, 0.5864, 0.789, 0.5588, 0.789, 0.5588, 0.7059, 0.5864, 0.701, 0.5719, 0.7723, 0.5157, 0.7723, 0.5157, 0.701, 0.5719, 0.6868, 0.5568, 0.7477, 0.4895, 0.7477, 0.4895, 0.6868, 0.5568, 0.6722, 0.5516, 0.7026, 0.4664, 0.6753, 0.5676, 0.6868, 0.5568, 0.701, 0.5719, 0.6895, 0.5827, 0.6462, 0.3905, 0.6462, 0.6388, 0.5686, 0.6388, 0.5686, 0.3905, 0.2607, 0.04913, 0.3383, 0.04913, 0.3383, 0.2974, 0.2607, 0.2974, 0.013, 0.04913, 0.2031, 0.04913, 0.2031, 0.2974, 0.013, 0.2974, 0.4251, 0.04913, 0.5714, 0.04913, 0.5714, 0.2974, 0.4251, 0.2974, 0.2031, 0.04913, 0.2607, 0.04913, 0.2607, 0.2974, 0.2031, 0.2974, 0.3383, 0.04913, 0.4251, 0.04913, 0.4251, 0.2974, 0.3383, 0.2974, 0.2873, 0.8829, 0.2252, 0.8829, 0.1942, 0.8209, 0.2562, 0.7216, 0.3183, 0.6967, 0.3183, 0.8488, 0.4251, 0.2974, 0.5714, 0.2974, 0.5543, 0.3313, 0.4372, 0.3313, 0.2031, 0.2974, 0.2607, 0.2974, 0.2505, 0.3324, 0.2044, 0.3324, 0.3383, 0.2974, 0.4251, 0.2974, 0.4196, 0.333, 0.3502, 0.333, 0.5549, 0.8947, 0.5549, 0.8111, 0.5926, 0.8336, 0.5926, 0.9004, 0.2607, 0.2974, 0.3383, 0.2974, 0.328, 0.3335, 0.2659, 0.3335, 0.956, 0.013, 0.987, 0.04714, 0.987, 0.1992, 0.9249, 0.1744, 0.8629, 0.07507, 0.8939, 0.013, 0.3383, 0.04913, 0.2607, 0.04913, 0.2659, 0.013, 0.328, 0.013, 0.2031, 0.04913, 0.013, 0.04913, 0.04106, 0.01551, 0.1931, 0.01551, 0.5714, 0.04913, 0.4251, 0.04913, 0.4372, 0.01518, 0.5543, 0.01518, 0.2607, 0.04913, 0.2031, 0.04913, 0.2044, 0.01409, 0.2505, 0.01409, 0.4251, 0.04913, 0.3383, 0.04913, 0.3502, 0.01349, 0.4196, 0.01349, 0.3478, 0.391, 0.3478, 0.6393, 0.2296, 0.6393, 0.2296, 0.391, 0.09058, 0.6967, 0.1682, 0.7278, 0.1682, 0.8053, 0.04404, 0.8053])
me_plane_030.materials.append(mat_mat_foot)
me_plane_030.use_remesh_fix_poles = True
me_plane_030.use_remesh_preserve_attributes = False
me_plane_030.use_mirror_vertex_groups = False
me_plane_030.update()
me_plane_042 = bpy.data.meshes.new('Plane.042')
me_plane_042.from_pydata([(-0.2, -0.2, 0.0901), (0.2, -0.2, 0.0901), (-0.2, -0.1985, 0.5999), (0.2, -0.1985, 0.5999), (-0.2, 0.2, -0.0199), (-0.2, 0.2, 0.6348), (0.2, 0.2, 0.6348), (-0.16, 0.3, 0.0491), (0.16, 0.3, 0.0491), (-0.16, 0.3, 0.5658), (0.16, 0.3, 0.5658), (-0.18, -0.37, 0.2001), (0.18, -0.37, 0.2001), (-0.18, -0.3678, 0.5851), (0.18, -0.3678, 0.5851), (-0.14, -0.45, 0.2901), (0.14, -0.45, 0.2901), (-0.14, -0.4475, 0.5781), (0.14, -0.4475, 0.5781), (-0.08, -0.5, 0.3941), (0.08, -0.5, 0.3941), (-0.08, -0.4973, 0.5737), (0.08, -0.4973, 0.5737), (0.16, -0.199, 0.6392), (-0.16, -0.199, 0.6392), (0.16, 0.1198, 0.6671), (-0.16, 0.1198, 0.6671), (0.144, -0.3345, 0.6274), (-0.144, -0.3345, 0.6274), (0.112, -0.3982, 0.6218), (-0.112, -0.3982, 0.6218), (0.064, -0.4381, 0.6183), (-0.064, -0.4381, 0.6183), (-0.08, -0.06663, 0.7355), (0.08, -0.06663, 0.7355), (-0.04, -0.0736, 0.8152), (0.04, -0.0736, 0.8152), (-0.08, -0.06314, 0.6957), (0.08, -0.06314, 0.6957), (-0.08, -0.05966, 0.6558), (0.08, -0.05966, 0.6558), (-0.04, -0.226, 0.7216), (0.04, -0.226, 0.7216), (-0.02, -0.1897, 0.7649), (0.02, -0.1897, 0.7649), (-0.04, -0.2066, 0.6831), (0.04, -0.2066, 0.6831), (-0.04, -0.1872, 0.6447), (0.04, -0.1872, 0.6447), (-0.016, -0.1782, 0.7258), (0.016, -0.1782, 0.7258), (-0.016, -0.1747, 0.6859), (0.016, -0.1747, 0.6859), (-0.08, -0.01881, 0.7397), (0.08, -0.01881, 0.7397), (-0.04, -0.02439, 0.8035), (0.04, -0.02439, 0.8035), (-0.08, -0.01184, 0.66), (0.08, -0.01184, 0.66), (-0.048, 0.01342, 0.7385), (0.048, 0.01342, 0.7385), (-0.024, 0.009232, 0.7863), (0.024, 0.009232, 0.7863), (-0.048, 0.0176, 0.6907), (0.048, 0.0176, 0.6907), (0.5, -0.1198, 0.2784), (0.5, -0.1189, 0.5843), (0.5, 0.1202, 0.2124), (0.5, 0.1202, 0.6052), (-0.5, -0.1189, 0.5843), (-0.5, -0.1198, 0.2784), (-0.5, 0.1202, 0.6052), (-0.5, 0.1202, 0.2124), (-0.2, -0.2, -0.0199), (0.2, -0.2, -0.0199), (0.2, 0.2, -0.0199), (-0.2403, -0.2293, 0.5577), (-0.2403, -0.2305, 0.1498), (0.2403, -0.2305, 0.1498), (0.2403, -0.2293, 0.5577), (0.4803, -0.1664, 0.3005), (0.4803, -0.1657, 0.5452), (-0.4803, -0.1657, 0.5452), (-0.4803, -0.1664, 0.3005)], [], [(3, 14, 12, 1), (75, 8, 10, 6), (6, 68, 67, 75), (4, 72, 71, 5), (5, 26, 25, 6), (1, 74, 75), (7, 9, 10, 8), (5, 9, 7, 4), (6, 10, 9, 5), (4, 7, 8, 75), (14, 18, 16, 12), (0, 11, 13, 2), (17, 30, 28, 13), (1, 12, 11, 0), (15, 19, 21, 17), (11, 15, 17, 13), (21, 32, 30, 17), (12, 16, 15, 11), (19, 20, 22, 21), (14, 27, 29, 18), (16, 20, 19, 15), (18, 22, 20, 16), (23, 25, 26, 24), (24, 28, 27, 23), (28, 30, 29, 27), (30, 32, 31, 29), (2, 24, 26, 5), (18, 29, 31, 22), (6, 25, 23, 3), (3, 23, 27, 14), (22, 31, 32, 21), (13, 28, 24, 2), (34, 36, 44, 42), (38, 34, 50, 52), (37, 39, 47, 45), (41, 42, 44, 43), (35, 33, 41, 43), (36, 35, 43, 44), (33, 34, 42, 41), (46, 45, 47, 48), (38, 37, 45, 46), (40, 38, 46, 48), (50, 49, 51, 52), (33, 37, 51, 49), (35, 36, 56, 55), (33, 35, 55, 53), (36, 34, 54, 56), (37, 33, 53, 57, 39), (55, 56, 62, 61), (53, 55, 61, 59), (58, 57, 63, 64), (54, 58, 64, 60), (56, 54, 60, 62), (34, 38, 40, 58, 54), (59, 61, 62, 60, 64, 63), (53, 59, 63, 57), (65, 67, 68, 66), (1, 78, 79, 3), (75, 67, 65, 1), (3, 66, 68, 6), (69, 71, 72, 70), (69, 82, 76, 2), (5, 71, 69, 2), (0, 70, 72, 4), (73, 4, 75, 74), (0, 73, 74, 1), (4, 73, 0), (78, 80, 81, 79), (76, 82, 83, 77), (66, 81, 80, 65), (2, 76, 77, 0), (65, 80, 78, 1), (0, 77, 83, 70), (70, 83, 82, 69), (3, 79, 81, 66)])
me_plane_042.polygons.foreach_set('material_index', [0, 0, 0, 0, 1, 0, 0, 0, 1, 0, 0, 0, 0, 0, 0, 0, 0, 0, 0, 0, 0, 0, 0, 0, 0, 0, 0, 0, 0, 0, 0, 0, 0, 0, 0, 1, 0, 1, 0, 0, 0, 0, 0, 0, 1, 0, 0, 0, 1, 0, 0, 0, 0, 0, 0, 0, 0, 0, 0, 1, 0, 0, 1, 0, 0, 0, 0, 1, 1, 0, 0, 0, 0, 0, 0])
_uv = me_plane_042.uv_layers.new(name='UVMap')
_uv.uv.foreach_set('vector', [0.8552, 0.2107, 0.7885, 0.2059, 0.7853, 0.05564, 0.8515, 0.01164, 0.2661, 0.3388, 0.2928, 0.2971, 0.4926, 0.2971, 0.5193, 0.3388, 0.5193, 0.3388, 0.5079, 0.4588, 0.356, 0.4588, 0.2661, 0.3388, 0.2661, 0.1317, 0.356, 0.01164, 0.5079, 0.01164, 0.5193, 0.1317, 0.2901, 0.69, 0.2579, 0.6703, 0.2568, 0.5541, 0.2901, 0.5351, 0.2428, 0.2543, 0.2018, 0.243, 0.2428, 0.09386, 0.2928, 0.1734, 0.4926, 0.1734, 0.4926, 0.2971, 0.2928, 0.2971, 0.5193, 0.1317, 0.4926, 0.1734, 0.2928, 0.1734, 0.2661, 0.1317, 0.2901, 0.5351, 0.3371, 0.5506, 0.3371, 0.6745, 0.2901, 0.69, 0.09368, 0.05284, 0.1211, 0.01164, 0.2404, 0.04445, 0.2428, 0.09386, 0.7885, 0.2059, 0.7537, 0.2038, 0.751, 0.09136, 0.7853, 0.05564, 0.1419, 0.9189, 0.07572, 0.8749, 0.07894, 0.7246, 0.1456, 0.7199, 0.03181, 0.6685, 0.05707, 0.6537, 0.08215, 0.6666, 0.06487, 0.6866, 0.1905, 0.284, 0.1623, 0.3575, 0.02807, 0.3206, 0.04138, 0.243, 0.04138, 0.8392, 0.01164, 0.7981, 0.01361, 0.7279, 0.04408, 0.7268, 0.07572, 0.8749, 0.04138, 0.8392, 0.04408, 0.7268, 0.07894, 0.7246, 0.01164, 0.6423, 0.04152, 0.6348, 0.05707, 0.6537, 0.03181, 0.6685, 0.1623, 0.3575, 0.1351, 0.3983, 0.03064, 0.3696, 0.02807, 0.3206, 0.04118, 0.4188, 0.1008, 0.4352, 0.08242, 0.5022, 0.02275, 0.4858, 0.06608, 0.534, 0.08285, 0.5543, 0.05765, 0.5665, 0.03298, 0.5514, 0.1351, 0.3983, 0.1008, 0.4352, 0.04118, 0.4188, 0.03064, 0.3696, 0.7537, 0.2038, 0.7232, 0.2027, 0.7212, 0.1325, 0.751, 0.09136, 0.1363, 0.5481, 0.2568, 0.5541, 0.2579, 0.6703, 0.1355, 0.6739, 0.1355, 0.6739, 0.08215, 0.6666, 0.08285, 0.5543, 0.1363, 0.5481, 0.08215, 0.6666, 0.05707, 0.6537, 0.05765, 0.5665, 0.08285, 0.5543, 0.05707, 0.6537, 0.04152, 0.6348, 0.0418, 0.585, 0.05765, 0.5665, 0.134, 0.6966, 0.1355, 0.6739, 0.2579, 0.6703, 0.2901, 0.69, 0.03298, 0.5514, 0.05765, 0.5665, 0.0418, 0.585, 0.01255, 0.5768, 0.2901, 0.5351, 0.2568, 0.5541, 0.1363, 0.5481, 0.1352, 0.5255, 0.1352, 0.5255, 0.1363, 0.5481, 0.08285, 0.5543, 0.06608, 0.534, 0.01255, 0.5768, 0.0418, 0.585, 0.04152, 0.6348, 0.01164, 0.6423, 0.06487, 0.6866, 0.08215, 0.6666, 0.1355, 0.6739, 0.134, 0.6966, 0.398, 0.5433, 0.3643, 0.5484, 0.3673, 0.4996, 0.3823, 0.4823, 0.4764, 0.7741, 0.4764, 0.7896, 0.4265, 0.7896, 0.4265, 0.7741, 0.5032, 0.5203, 0.5193, 0.5203, 0.5193, 0.5743, 0.5031, 0.5805, 0.4599, 0.6038, 0.4909, 0.6038, 0.4831, 0.6257, 0.4676, 0.6257, 0.4534, 0.5142, 0.4872, 0.5193, 0.4715, 0.5803, 0.4564, 0.563, 0.4909, 0.6746, 0.4599, 0.6746, 0.4676, 0.6257, 0.4831, 0.6257, 0.4262, 0.6889, 0.4262, 0.7508, 0.3643, 0.7353, 0.3643, 0.7044, 0.3809, 0.6192, 0.3809, 0.6502, 0.3643, 0.6502, 0.3643, 0.6192, 0.4366, 0.6038, 0.4366, 0.6657, 0.3809, 0.6502, 0.3809, 0.6192, 0.4302, 0.5423, 0.4141, 0.5423, 0.4139, 0.4821, 0.4302, 0.4883, 0.4265, 0.7896, 0.4142, 0.7896, 0.4142, 0.7741, 0.4265, 0.7741, 0.3643, 0.7896, 0.3643, 0.7741, 0.4142, 0.7741, 0.4142, 0.7896, 0.4599, 0.6746, 0.4909, 0.6746, 0.4909, 0.6941, 0.4599, 0.6941, 0.4872, 0.5193, 0.4534, 0.5142, 0.4616, 0.4967, 0.4891, 0.5016, 0.3643, 0.5484, 0.398, 0.5433, 0.3999, 0.561, 0.3724, 0.5659, 0.5032, 0.5203, 0.4872, 0.5193, 0.4891, 0.5016, 0.5193, 0.501, 0.5193, 0.5203, 0.4599, 0.6941, 0.4909, 0.6941, 0.4847, 0.7087, 0.4661, 0.7087, 0.4891, 0.5016, 0.4616, 0.4967, 0.4677, 0.4821, 0.4882, 0.4848, 0.7212, 0.2958, 0.7212, 0.2339, 0.7377, 0.2463, 0.7377, 0.2835, 0.3999, 0.561, 0.4302, 0.5616, 0.4181, 0.5795, 0.3991, 0.5778, 0.3724, 0.5659, 0.3999, 0.561, 0.3991, 0.5778, 0.3785, 0.5805, 0.398, 0.5433, 0.4141, 0.5423, 0.4302, 0.5423, 0.4302, 0.5616, 0.3999, 0.561, 0.7562, 0.2463, 0.7748, 0.2556, 0.7748, 0.2742, 0.7562, 0.2835, 0.7377, 0.2835, 0.7377, 0.2463, 0.4891, 0.5016, 0.4882, 0.4848, 0.5073, 0.4831, 0.5193, 0.501, 0.5877, 0.6278, 0.6809, 0.6038, 0.6784, 0.7557, 0.5861, 0.7461, 0.8515, 0.01164, 0.8705, 0.04176, 0.875, 0.1877, 0.8552, 0.2107, 0.698, 0.4548, 0.6809, 0.6038, 0.5877, 0.6278, 0.5426, 0.4948, 0.5441, 0.8587, 0.5861, 0.7461, 0.6784, 0.7557, 0.698, 0.8747, 0.5861, 0.1403, 0.6784, 0.1307, 0.6809, 0.2825, 0.5877, 0.2586, 0.2788, 0.725, 0.2589, 0.7483, 0.1654, 0.7428, 0.1456, 0.7199, 0.698, 0.01164, 0.6784, 0.1307, 0.5861, 0.1403, 0.5441, 0.02767, 0.5426, 0.3916, 0.5877, 0.2586, 0.6809, 0.2825, 0.698, 0.4315, 0.05266, 0.202, 0.09368, 0.05284, 0.2428, 0.09386, 0.2018, 0.243, 0.04138, 0.243, 0.05266, 0.202, 0.2018, 0.243, 0.1905, 0.284, 0.09368, 0.05284, 0.05266, 0.202, 0.01164, 0.1907, 0.8705, 0.04176, 0.9667, 0.08858, 0.9685, 0.1823, 0.875, 0.1877, 0.1654, 0.7428, 0.2589, 0.7483, 0.2571, 0.842, 0.1609, 0.8888, 0.9884, 0.2056, 0.9685, 0.1823, 0.9667, 0.08858, 0.9884, 0.07354, 0.1456, 0.7199, 0.1654, 0.7428, 0.1609, 0.8888, 0.1419, 0.9189, 0.9884, 0.07354, 0.9667, 0.08858, 0.8705, 0.04176, 0.8515, 0.01164, 0.1419, 0.9189, 0.1609, 0.8888, 0.2571, 0.842, 0.2788, 0.857, 0.2788, 0.857, 0.2571, 0.842, 0.2589, 0.7483, 0.2788, 0.725, 0.8552, 0.2107, 0.875, 0.1877, 0.9685, 0.1823, 0.9884, 0.2056])
me_plane_042.materials.append(mat_mat_torso)
me_plane_042.materials.append(mat_teamcolor)
me_plane_042.use_remesh_fix_poles = True
me_plane_042.use_remesh_preserve_attributes = False
me_plane_042.use_mirror_vertex_groups = False
me_plane_042.update()
me_plane_043 = bpy.data.meshes.new('Plane.043')
me_plane_043.from_pydata([(-0.2, -0.1, -0.05525), (0.2, -0.1, -0.05525), (-0.2, -0.1, 0.04475), (0.2, -0.1, 0.04475), (0.1333, -0.1, 0.1448), (-0.1333, -0.1, 0.1448), (-0.06667, -0.1, -0.1352), (0.06667, -0.1, -0.1352), (-0.2, -0.1847, -0.05221), (0.2, -0.1847, -0.05221), (-0.2, -0.1674, 0.04627), (0.2, -0.1674, 0.04627), (0.1333, -0.15, 0.1448), (-0.1333, -0.15, 0.1448), (-0.06667, -0.2351, -0.3378), (0.06667, -0.2351, -0.3378), (-0.2, 0.1847, -0.05221), (0.2, 0.1847, -0.05221), (-0.2, 0.1674, 0.04627), (0.2, 0.1674, 0.04627), (0.1333, 0.15, 0.1448), (-0.1333, 0.15, 0.1448), (-0.06667, 0.2351, -0.3378), (0.06667, 0.2351, -0.3378), (-0.12, -0.2783, -0.00678), (0.12, -0.2783, -0.00678), (-0.12, -0.2678, 0.05231), (0.12, -0.2678, 0.05231), (0.08, -0.2574, 0.1114), (-0.08, -0.2574, 0.1114), (-0.04, -0.3085, -0.1781), (0.04, -0.3085, -0.1781), (-0.2, 0.1, -0.05525), (0.2, 0.1, -0.05525), (-0.2, 0.1, 0.04475), (0.2, 0.1, 0.04475), (0.1333, 0.1, 0.1448), (-0.1333, 0.1, 0.1448), (-0.06667, 0.1, -0.1352), (0.06667, 0.1, -0.1352), (-0.16, 0.2339, -0.04304), (0.16, 0.2339, -0.04304), (-0.16, 0.22, 0.03575), (0.16, 0.22, 0.03575), (0.1067, 0.2061, 0.1145), (-0.1067, 0.2061, 0.1145), (-0.05333, 0.2742, -0.2715), (0.05333, 0.2742, -0.2715)], [], [(6, 0, 32, 38), (14, 15, 31, 30), (0, 6, 14, 8), (3, 4, 12, 11), (1, 3, 11, 9), (2, 0, 8, 10), (6, 7, 15, 14), (4, 5, 13, 12), (5, 2, 10, 13), (7, 1, 9, 15), (20, 19, 43, 44), (4, 3, 35, 36), (3, 1, 33, 35), (0, 2, 34, 32), (7, 6, 38, 39), (5, 4, 36, 37), (2, 5, 37, 34), (1, 7, 39, 33), (24, 30, 31, 25, 27, 28, 29, 26), (12, 13, 29, 28), (13, 10, 26, 29), (15, 9, 25, 31), (8, 14, 30, 24), (11, 12, 28, 27), (9, 11, 27, 25), (10, 8, 24, 26), (40, 42, 45, 44, 43, 41, 47, 46), (35, 33, 17, 19), (37, 36, 20, 21), (38, 32, 16, 22), (34, 37, 21, 18), (32, 34, 18, 16), (39, 38, 22, 23), (33, 39, 23, 17), (36, 35, 19, 20), (19, 17, 41, 43), (16, 18, 42, 40), (23, 22, 46, 47), (21, 20, 44, 45), (18, 21, 45, 42), (17, 23, 47, 41), (22, 16, 40, 46)])
_uv = me_plane_043.uv_layers.new(name='UVMap')
_uv.uv.foreach_set('vector', [0.8062, 0.2851, 0.7081, 0.2847, 0.708, 0.1588, 0.8062, 0.1585, 0.9931, 0.118, 0.9088, 0.118, 0.9257, 0.006911, 0.9762, 0.006911, 0.7081, 0.2847, 0.8062, 0.2851, 0.895, 0.4107, 0.7067, 0.3383, 0.3021, 0.1828, 0.226, 0.1828, 0.226, 0.1511, 0.3013, 0.1401, 0.3651, 0.183, 0.3021, 0.1828, 0.3013, 0.1401, 0.3637, 0.1295, 0.645, 0.285, 0.7081, 0.2847, 0.7067, 0.3383, 0.6442, 0.3277, 0.9931, 0.2719, 0.9088, 0.2719, 0.9088, 0.118, 0.9931, 0.118, 0.02377, 0.4531, 0.1924, 0.4531, 0.1924, 0.4847, 0.02377, 0.4847, 0.5689, 0.2851, 0.645, 0.285, 0.6442, 0.3277, 0.5689, 0.3168, 0.4633, 0.1827, 0.3651, 0.183, 0.3637, 0.1295, 0.5521, 0.05686, 0.2261, 0.341, 0.3014, 0.3519, 0.2916, 0.3931, 0.2313, 0.3844, 0.226, 0.1828, 0.3021, 0.1828, 0.3021, 0.3092, 0.226, 0.3093, 0.3021, 0.1828, 0.3651, 0.183, 0.3653, 0.309, 0.3021, 0.3092, 0.7081, 0.2847, 0.645, 0.285, 0.6449, 0.1586, 0.708, 0.1588, 0.9088, 0.2719, 0.9931, 0.2719, 0.9931, 0.3984, 0.9088, 0.3984, 0.1924, 0.4531, 0.02377, 0.4531, 0.02377, 0.3266, 0.1924, 0.3266, 0.645, 0.285, 0.5689, 0.2851, 0.5689, 0.1585, 0.6449, 0.1586, 0.3651, 0.183, 0.4633, 0.1827, 0.4634, 0.3093, 0.3653, 0.309, 0.1839, 0.6317, 0.1334, 0.7417, 0.08278, 0.7417, 0.0322, 0.6317, 0.0322, 0.5937, 0.05749, 0.5558, 0.1586, 0.5558, 0.1839, 0.5937, 0.02377, 0.4847, 0.1924, 0.4847, 0.1586, 0.5558, 0.05749, 0.5558, 0.5689, 0.3168, 0.6442, 0.3277, 0.6111, 0.4021, 0.566, 0.3955, 0.5521, 0.05686, 0.3637, 0.1295, 0.3384, 0.05052, 0.4514, 0.006911, 0.7067, 0.3383, 0.895, 0.4107, 0.7944, 0.4607, 0.6814, 0.4172, 0.3013, 0.1401, 0.226, 0.1511, 0.223, 0.07236, 0.2682, 0.06578, 0.3637, 0.1295, 0.3013, 0.1401, 0.2949, 0.05898, 0.3324, 0.05262, 0.6442, 0.3277, 0.7067, 0.3383, 0.6754, 0.4153, 0.6379, 0.4089, 0.2092, 0.1536, 0.2092, 0.2042, 0.1755, 0.2547, 0.04063, 0.2547, 0.006911, 0.2042, 0.006911, 0.1536, 0.07435, 0.006911, 0.1418, 0.006911, 0.3021, 0.3092, 0.3653, 0.309, 0.3639, 0.3625, 0.3014, 0.3519, 0.1924, 0.3266, 0.02377, 0.3266, 0.02377, 0.295, 0.1924, 0.295, 0.8062, 0.1585, 0.708, 0.1588, 0.7066, 0.1053, 0.895, 0.03263, 0.6449, 0.1586, 0.5689, 0.1585, 0.5689, 0.1269, 0.6442, 0.1159, 0.708, 0.1588, 0.6449, 0.1586, 0.6442, 0.1159, 0.7066, 0.1053, 0.9088, 0.3984, 0.9931, 0.3984, 0.9931, 0.5523, 0.9088, 0.5523, 0.3653, 0.309, 0.4634, 0.3093, 0.5521, 0.4349, 0.3639, 0.3625, 0.226, 0.3093, 0.3021, 0.3092, 0.3014, 0.3519, 0.2261, 0.341, 0.3014, 0.3519, 0.3639, 0.3625, 0.3568, 0.4024, 0.3068, 0.394, 0.7066, 0.1053, 0.6442, 0.1159, 0.6495, 0.07388, 0.6995, 0.0654, 0.9088, 0.5523, 0.9931, 0.5523, 0.9847, 0.601, 0.9172, 0.601, 0.1924, 0.295, 0.02377, 0.295, 0.04063, 0.2547, 0.1755, 0.2547, 0.6442, 0.1159, 0.5689, 0.1269, 0.5741, 0.08348, 0.6343, 0.07469, 0.3639, 0.3625, 0.5521, 0.4349, 0.51, 0.4607, 0.3594, 0.4027, 0.895, 0.03263, 0.7066, 0.1053, 0.7021, 0.06506, 0.8528, 0.006911])
me_plane_043.materials.append(mat_mat_hip)
me_plane_043.use_remesh_fix_poles = True
me_plane_043.use_remesh_preserve_attributes = False
me_plane_043.use_mirror_vertex_groups = False
me_plane_043.update()
me_frame = bpy.data.meshes.new('Frame')
me_frame.from_pydata([(0.6617, 0.05456, 1.09), (0.6617, -0.01474, 1.115), (0.7355, 0.05456, 1.09), (0.7355, -0.01474, 1.115), (0.6375, 0.03753, 0.9723), (0.6375, -0.07735, 1.014), (0.7597, 0.03753, 0.9723), (0.7597, -0.07735, 1.014), (0.6258, -0.0352, 1.679), (0.6258, 0.09671, 1.74), (0.7714, -0.0352, 1.679), (0.7714, 0.09671, 1.74), (0.6258, 0.001707, 1.6), (0.6258, 0.1336, 1.661), (0.7714, 0.001707, 1.6), (0.7714, 0.1336, 1.661), (0.6622, 0.08389, 1.51), (0.6622, 0.1498, 1.54), (0.735, 0.08389, 1.51), (0.735, 0.1498, 1.54), (0.735, 0.1868, 1.461), (0.735, 0.1208, 1.43), (0.6622, 0.1868, 1.461), (0.6622, 0.1208, 1.43), (0.3008, 0.02329, 1.164), (0.3008, 0.02329, 1.106), (0.3008, -0.02329, 1.164), (0.3008, -0.02329, 1.106), (0.04851, 0.03881, 1.184), (0.04851, 0.03881, 1.087), (0.04851, -0.03881, 1.184), (0.04851, -0.03881, 1.087), (0.04851, -0.02329, 1.106), (0.04851, -0.02329, 1.164), (0.04851, 0.02329, 1.106), (0.04851, 0.02329, 1.164), (0.6307, -0.02911, 1.747), (0.6307, -0.02911, 1.805), (0.6307, 0.02911, 1.747), (0.6307, 0.02911, 1.805), (0.3008, -0.06218, 1.106), (0.3008, -0.029, 1.197), (0.3008, 0.029, 1.073), (0.3008, 0.06218, 1.164), (0.3978, -0.06218, 1.106), (0.3978, -0.029, 1.197), (0.3978, 0.029, 1.073), (0.3978, 0.06218, 1.164), (0.2911, -0.0713, 1.11), (0.2911, 0.03811, 1.07), (0.4075, -0.0713, 1.11), (0.4075, 0.03811, 1.07), (0.2911, -0.204, 0.7449), (0.2911, -0.09463, 0.705), (0.4075, -0.204, 0.7449), (0.4075, -0.09463, 0.705), (0.6258, -0.08987, 1.796), (0.6258, 0.04203, 1.858), (0.7714, -0.08987, 1.796), (0.7714, 0.04203, 1.858), (0.6375, 0.07735, 1.082), (0.6375, -0.03753, 1.124), (0.7597, 0.07735, 1.082), (0.7597, -0.03753, 1.124), (0.6617, 0.1818, 1.44), (0.6617, 0.1125, 1.465), (0.7355, 0.1818, 1.44), (0.7355, 0.1125, 1.465), (0.294, -0.2028, 0.7106), (0.294, -0.09592, 0.7393), (0.4046, -0.2028, 0.7106), (0.4046, -0.09592, 0.7393), (0.294, -0.05208, 0.1483), (0.294, 0.05477, 0.1769), (0.4046, -0.05208, 0.1483), (0.4046, 0.05477, 0.1769), (0.2911, -0.05688, 0.1617), (0.2911, 0.05956, 0.1617), (0.4075, -0.05688, 0.1617), (0.4075, 0.05956, 0.1617), (0.2911, -0.05688, -2.98e-08), (0.2911, 0.05956, 2.98e-08), (0.4075, -0.05688, -2.98e-08), (0.4075, 0.05956, 2.98e-08), (0.2911, -0.05688, 0.05234), (0.4075, -0.05688, 0.05234), (0.4075, 0.05956, 0.05234), (0.2911, 0.05956, 0.05234), (0.3959, 0.2631, 1.192e-07), (0.3027, 0.2631, 1.192e-07), (0.3959, 0.2566, 0.01617), (0.3027, 0.2566, 0.01617), (0.2794, -0.1033, -2.98e-08), (0.4192, -0.1033, -2.98e-08), (0.2794, -0.1033, 0.05234), (0.4192, -0.1033, 0.05234), (0.2969, -0.2992, -1.192e-07), (0.4017, -0.2992, -1.192e-07), (0.2969, -0.2927, 0.01617), (0.4017, -0.2927, 0.01617), (0.3493, -0.1033, -2.98e-08), (0.3493, -0.1033, 0.05234), (0.3318, -0.2992, -1.192e-07), (0.3318, -0.2927, 0.01617), (0.3668, -0.2927, 0.01617), (0.3668, -0.2992, -1.192e-07), (-0.6617, 0.05456, 1.09), (-0.6617, -0.01474, 1.115), (-0.7355, 0.05456, 1.09), (-0.7355, -0.01474, 1.115), (-0.6375, 0.03753, 0.9723), (-0.6375, -0.07735, 1.014), (-0.7597, 0.03753, 0.9723), (-0.7597, -0.07735, 1.014), (-0.6258, -0.0352, 1.679), (-0.6258, 0.09671, 1.74), (-0.7714, -0.0352, 1.679), (-0.7714, 0.09671, 1.74), (-0.6258, 0.001707, 1.6), (-0.6258, 0.1336, 1.661), (-0.7714, 0.001707, 1.6), (-0.7714, 0.1336, 1.661), (-0.6622, 0.08389, 1.51), (-0.6622, 0.1498, 1.54), (-0.735, 0.08389, 1.51), (-0.735, 0.1498, 1.54), (-0.735, 0.1868, 1.461), (-0.735, 0.1208, 1.43), (-0.6622, 0.1868, 1.461), (-0.6622, 0.1208, 1.43), (-0.3008, 0.02329, 1.164), (-0.3008, 0.02329, 1.106), (-0.3008, -0.02329, 1.164), (-0.3008, -0.02329, 1.106), (0.0, 0.03881, 1.184), (0.0, 0.03881, 1.087), (0.0, -0.03881, 1.087), (0.0, -0.03881, 1.184), (-0.04851, 0.03881, 1.184), (-0.04851, 0.03881, 1.087), (-0.04851, -0.03881, 1.184), (-0.04851, -0.03881, 1.087), (-0.04851, -0.02329, 1.106), (-0.04851, -0.02329, 1.164), (-0.04851, 0.02329, 1.106), (-0.04851, 0.02329, 1.164), (-0.6307, -0.02911, 1.747), (-0.6307, -0.02911, 1.805), (-0.6307, 0.02911, 1.747), (-0.6307, 0.02911, 1.805), (0.0, 0.02911, 1.747), (0.0, 0.02911, 1.805), (0.0, -0.02911, 1.747), (0.0, -0.02911, 1.805), (-0.3008, -0.06218, 1.106), (-0.3008, -0.029, 1.197), (-0.3008, 0.029, 1.073), (-0.3008, 0.06218, 1.164), (-0.3978, -0.06218, 1.106), (-0.3978, -0.029, 1.197), (-0.3978, 0.029, 1.073), (-0.3978, 0.06218, 1.164), (-0.2911, -0.0713, 1.11), (-0.2911, 0.03811, 1.07), (-0.4075, -0.0713, 1.11), (-0.4075, 0.03811, 1.07), (-0.2911, -0.204, 0.7449), (-0.2911, -0.09463, 0.705), (-0.4075, -0.204, 0.7449), (-0.4075, -0.09463, 0.705), (-0.6258, -0.08987, 1.796), (-0.6258, 0.04203, 1.858), (-0.7714, -0.08987, 1.796), (-0.7714, 0.04203, 1.858), (-0.6375, 0.07735, 1.082), (-0.6375, -0.03753, 1.124), (-0.7597, 0.07735, 1.082), (-0.7597, -0.03753, 1.124), (-0.6617, 0.1818, 1.44), (-0.6617, 0.1125, 1.465), (-0.7355, 0.1818, 1.44), (-0.7355, 0.1125, 1.465), (-0.2911, -0.2056, 0.7099), (-0.2911, -0.0931, 0.74), (-0.4075, -0.2056, 0.7099), (-0.4075, -0.0931, 0.74), (-0.2911, -0.05489, 0.1475), (-0.2911, 0.05758, 0.1777), (-0.4075, -0.05489, 0.1475), (-0.4075, 0.05758, 0.1777), (-0.2911, -0.05688, 0.1617), (-0.2911, 0.05956, 0.1617), (-0.4075, -0.05688, 0.1617), (-0.4075, 0.05956, 0.1617), (-0.2911, -0.05688, -2.98e-08), (-0.2911, 0.05956, 2.98e-08), (-0.4075, -0.05688, -2.98e-08), (-0.4075, 0.05956, 2.98e-08), (-0.2911, -0.05688, 0.05234), (-0.4075, -0.05688, 0.05234), (-0.4075, 0.05956, 0.05234), (-0.2911, 0.05956, 0.05234), (-0.3959, 0.2631, 1.192e-07), (-0.3027, 0.2631, 1.192e-07), (-0.3959, 0.2566, 0.01617), (-0.3027, 0.2566, 0.01617), (-0.2794, -0.1033, -2.98e-08), (-0.4192, -0.1033, -2.98e-08), (-0.2794, -0.1033, 0.05234), (-0.4192, -0.1033, 0.05234), (-0.2969, -0.2992, -1.192e-07), (-0.4017, -0.2992, -1.192e-07), (-0.2969, -0.2927, 0.01617), (-0.4017, -0.2927, 0.01617), (-0.3493, -0.1033, -2.98e-08), (-0.3493, -0.1033, 0.05234), (-0.3318, -0.2992, -1.192e-07), (-0.3318, -0.2927, 0.01617), (-0.3668, -0.2927, 0.01617), (-0.3668, -0.2992, -1.192e-07)], [], [(1, 3, 67, 65), (5, 4, 6, 7), (63, 61, 5, 7), (62, 63, 7, 6), (60, 62, 6, 4), (61, 60, 4, 5), (10, 11, 59, 58), (10, 8, 12, 14), (15, 14, 18, 19), (9, 11, 15, 13), (11, 10, 14, 15), (8, 9, 13, 12), (12, 13, 17, 16), (14, 12, 16, 18), (13, 15, 19, 17), (17, 19, 20, 22), (18, 16, 23, 21), (19, 18, 21, 20), (16, 17, 22, 23), (34, 35, 24, 25), (135, 29, 31, 136), (25, 24, 26, 27), (28, 134, 137, 30), (33, 32, 27, 26), (31, 30, 137, 136), (32, 34, 25, 27), (135, 134, 28, 29), (29, 28, 30, 31), (35, 33, 26, 24), (34, 32, 33, 35), (150, 151, 39, 38), (38, 39, 37, 36), (150, 38, 36, 152), (39, 151, 153, 37), (36, 37, 153, 152), (40, 41, 43, 42), (42, 43, 47, 46), (46, 47, 45, 44), (44, 45, 41, 40), (42, 46, 44, 40), (47, 43, 41, 45), (49, 48, 50, 51), (53, 55, 54, 52), (51, 50, 54, 55), (48, 49, 53, 52), (50, 48, 52, 54), (49, 51, 55, 53), (57, 56, 58, 59), (9, 8, 56, 57), (8, 10, 58, 56), (11, 9, 57, 59), (1, 0, 60, 61), (2, 3, 63, 62), (0, 2, 62, 60), (3, 1, 61, 63), (65, 67, 66, 64), (3, 2, 66, 67), (2, 0, 64, 66), (0, 1, 65, 64), (69, 68, 70, 71), (73, 75, 74, 72), (71, 70, 74, 75), (68, 69, 73, 72), (70, 68, 72, 74), (69, 71, 75, 73), (77, 76, 78, 79), (81, 83, 82, 80), (85, 84, 94, 101, 95), (86, 83, 88, 90), (79, 78, 85, 82, 83, 86), (76, 77, 87, 81, 80, 84), (78, 76, 84, 85), (77, 79, 86, 87), (91, 90, 88, 89), (87, 86, 90, 91), (83, 81, 89, 88), (81, 87, 91, 89), (93, 95, 99, 97), (84, 80, 92, 94), (82, 85, 95, 93), (80, 82, 93, 100, 92), (103, 98, 96, 102), (100, 93, 97, 105), (101, 94, 98, 103), (94, 92, 96, 98), (95, 101, 104, 99), (92, 100, 102, 96), (99, 104, 105, 97), (103, 102, 100, 101), (105, 104, 101, 100), (107, 179, 181, 109), (111, 113, 112, 110), (177, 113, 111, 175), (176, 112, 113, 177), (174, 110, 112, 176), (175, 111, 110, 174), (116, 172, 173, 117), (116, 120, 118, 114), (121, 125, 124, 120), (115, 119, 121, 117), (117, 121, 120, 116), (114, 118, 119, 115), (118, 122, 123, 119), (120, 124, 122, 118), (119, 123, 125, 121), (123, 128, 126, 125), (124, 127, 129, 122), (125, 126, 127, 124), (122, 129, 128, 123), (144, 131, 130, 145), (135, 136, 141, 139), (131, 133, 132, 130), (138, 140, 137, 134), (143, 132, 133, 142), (141, 136, 137, 140), (142, 133, 131, 144), (135, 139, 138, 134), (139, 141, 140, 138), (145, 130, 132, 143), (144, 145, 143, 142), (150, 148, 149, 151), (148, 146, 147, 149), (150, 152, 146, 148), (149, 147, 153, 151), (146, 152, 153, 147), (154, 156, 157, 155), (156, 160, 161, 157), (160, 158, 159, 161), (158, 154, 155, 159), (156, 154, 158, 160), (161, 159, 155, 157), (163, 165, 164, 162), (167, 166, 168, 169), (165, 169, 168, 164), (162, 166, 167, 163), (164, 168, 166, 162), (163, 167, 169, 165), (171, 173, 172, 170), (115, 171, 170, 114), (114, 170, 172, 116), (117, 173, 171, 115), (107, 175, 174, 106), (108, 176, 177, 109), (106, 174, 176, 108), (109, 177, 175, 107), (179, 178, 180, 181), (109, 181, 180, 108), (108, 180, 178, 106), (106, 178, 179, 107), (183, 185, 184, 182), (187, 186, 188, 189), (185, 189, 188, 184), (182, 186, 187, 183), (184, 188, 186, 182), (183, 187, 189, 185), (191, 193, 192, 190), (195, 194, 196, 197), (199, 209, 215, 208, 198), (200, 204, 202, 197), (193, 200, 197, 196, 199, 192), (190, 198, 194, 195, 201, 191), (192, 199, 198, 190), (191, 201, 200, 193), (205, 203, 202, 204), (201, 205, 204, 200), (197, 202, 203, 195), (195, 203, 205, 201), (207, 211, 213, 209), (198, 208, 206, 194), (196, 207, 209, 199), (194, 206, 214, 207, 196), (217, 216, 210, 212), (214, 219, 211, 207), (215, 217, 212, 208), (208, 212, 210, 206), (209, 213, 218, 215), (206, 210, 216, 214), (213, 211, 219, 218), (217, 215, 214, 216), (219, 214, 215, 218)])
_uv = me_frame.uv_layers.new(name='UVMap')
_uv.uv.foreach_set('vector', [0.8793, 0.5933, 0.9176, 0.5933, 0.9176, 0.775, 0.8793, 0.775, 0.8666, 0.5181, 0.8666, 0.5779, 0.9302, 0.5779, 0.9302, 0.5181, 0.9302, 0.5977, 0.8666, 0.5977, 0.8666, 0.5408, 0.9302, 0.5408, 0.2123, 0.5759, 0.1526, 0.5977, 0.1319, 0.5408, 0.1916, 0.519, 0.8666, 0.5759, 0.9302, 0.5759, 0.9302, 0.519, 0.8666, 0.519, 0.1526, 0.5977, 0.2123, 0.5759, 0.1916, 0.519, 0.1319, 0.5408, 0.1538, 0.8864, 0.2224, 0.9184, 0.1939, 0.9793, 0.1254, 0.9473, 0.9363, 0.8864, 0.8606, 0.8864, 0.8606, 0.8452, 0.9363, 0.8452, 0.2415, 0.8772, 0.173, 0.8452, 0.2157, 0.7984, 0.25, 0.8144, 0.8606, 0.9184, 0.9363, 0.9184, 0.9363, 0.8772, 0.8606, 0.8772, 0.2224, 0.9184, 0.1538, 0.8864, 0.173, 0.8452, 0.2415, 0.8772, 0.1538, 0.8864, 0.2224, 0.9184, 0.2415, 0.8772, 0.173, 0.8452, 0.173, 0.8452, 0.2415, 0.8772, 0.25, 0.8144, 0.2157, 0.7984, 0.9363, 0.8452, 0.8606, 0.8452, 0.8795, 0.7984, 0.9173, 0.7984, 0.8606, 0.8772, 0.9363, 0.8772, 0.9173, 0.8144, 0.8795, 0.8144, 0.8795, 0.8144, 0.9173, 0.8144, 0.9173, 0.7732, 0.8795, 0.7732, 0.9173, 0.7984, 0.8795, 0.7984, 0.8795, 0.7572, 0.9173, 0.7572, 0.25, 0.8144, 0.2157, 0.7984, 0.2349, 0.7572, 0.2692, 0.7732, 0.2157, 0.7984, 0.25, 0.8144, 0.2692, 0.7732, 0.2349, 0.7572, 0.5605, 0.5886, 0.5605, 0.6189, 0.6916, 0.6189, 0.6916, 0.5886, 0.5353, 0.5785, 0.5605, 0.5785, 0.5605, 0.5382, 0.5353, 0.5382, 0.1842, 0.5886, 0.1842, 0.6189, 0.16, 0.6189, 0.16, 0.5886, 0.5605, 0.5785, 0.5353, 0.5785, 0.5353, 0.5382, 0.5605, 0.5382, 0.5605, 0.6189, 0.5605, 0.5886, 0.6916, 0.5886, 0.6916, 0.6189, 0.5605, 0.5785, 0.5605, 0.629, 0.5353, 0.629, 0.5353, 0.5785, 0.5605, 0.5462, 0.5605, 0.5705, 0.6916, 0.5705, 0.6916, 0.5462, 0.5353, 0.5785, 0.5353, 0.629, 0.5605, 0.629, 0.5605, 0.5785, 0.1923, 0.5785, 0.1923, 0.629, 0.1519, 0.629, 0.1519, 0.5785, 0.5605, 0.5705, 0.5605, 0.5462, 0.6916, 0.5462, 0.6916, 0.5705, 0.1842, 0.5886, 0.16, 0.5886, 0.16, 0.6189, 0.1842, 0.6189, 0.5353, 0.9215, 0.5353, 0.9518, 0.8631, 0.9518, 0.8631, 0.9215, 0.1872, 0.9215, 0.1872, 0.9518, 0.157, 0.9518, 0.157, 0.9215, 0.5353, 0.5735, 0.8631, 0.5735, 0.8631, 0.5432, 0.5353, 0.5432, 0.8631, 0.5735, 0.5353, 0.5735, 0.5353, 0.5432, 0.8631, 0.5432, 0.8631, 0.9215, 0.8631, 0.9518, 0.5353, 0.9518, 0.5353, 0.9215, 0.1398, 0.5887, 0.157, 0.6361, 0.2044, 0.6188, 0.1872, 0.5714, 0.6916, 0.5714, 0.6916, 0.6188, 0.7421, 0.6188, 0.7421, 0.5714, 0.1872, 0.5714, 0.2044, 0.6188, 0.157, 0.6361, 0.1398, 0.5887, 0.7421, 0.5887, 0.7421, 0.6361, 0.6916, 0.6361, 0.6916, 0.5887, 0.6916, 0.5734, 0.7421, 0.5734, 0.7421, 0.526, 0.6916, 0.526, 0.7421, 0.5907, 0.6916, 0.5907, 0.6916, 0.5433, 0.7421, 0.5433, 0.7017, 0.5639, 0.7017, 0.5355, 0.732, 0.5355, 0.732, 0.5639, 0.7017, 0.4949, 0.732, 0.4949, 0.732, 0.4665, 0.7017, 0.4665, 0.1777, 0.5749, 0.1492, 0.5852, 0.08023, 0.3956, 0.1087, 0.3853, 0.1492, 0.5852, 0.1777, 0.5749, 0.1087, 0.3853, 0.08023, 0.3956, 0.732, 0.5852, 0.7017, 0.5852, 0.7017, 0.3956, 0.732, 0.3956, 0.7017, 0.5749, 0.732, 0.5749, 0.732, 0.3853, 0.7017, 0.3853, 0.8606, 0.5802, 0.8606, 0.5116, 0.9363, 0.5116, 0.9363, 0.5802, 0.2224, 0.9184, 0.1538, 0.8864, 0.1254, 0.9473, 0.1939, 0.9793, 0.8606, 0.8864, 0.9363, 0.8864, 0.9363, 0.9473, 0.8606, 0.9473, 0.9363, 0.9184, 0.8606, 0.9184, 0.8606, 0.9793, 0.9363, 0.9793, 0.8793, 0.5507, 0.8793, 0.5867, 0.8666, 0.5986, 0.8666, 0.5388, 0.9176, 0.5867, 0.9176, 0.5507, 0.9302, 0.5388, 0.9302, 0.5986, 0.8793, 0.5867, 0.9176, 0.5867, 0.9302, 0.5986, 0.8666, 0.5986, 0.9176, 0.5507, 0.8793, 0.5507, 0.8666, 0.5388, 0.9302, 0.5388, 0.8793, 0.6168, 0.9176, 0.6168, 0.9176, 0.6528, 0.8793, 0.6528, 0.1644, 0.5933, 0.2004, 0.5802, 0.2666, 0.7619, 0.2306, 0.775, 0.9176, 0.5802, 0.8793, 0.5802, 0.8793, 0.7619, 0.9176, 0.7619, 0.2004, 0.5802, 0.1644, 0.5933, 0.2306, 0.775, 0.2666, 0.7619, 0.7017, 0.4953, 0.7017, 0.4661, 0.732, 0.4661, 0.732, 0.4953, 0.7017, 0.5737, 0.732, 0.5737, 0.732, 0.5444, 0.7017, 0.5444, 0.1091, 0.3944, 0.07983, 0.3865, 0.1582, 0.0942, 0.1874, 0.102, 0.07983, 0.3865, 0.1091, 0.3944, 0.1874, 0.102, 0.1582, 0.0942, 0.732, 0.3865, 0.7017, 0.3865, 0.7017, 0.0942, 0.732, 0.0942, 0.7017, 0.3944, 0.732, 0.3944, 0.732, 0.102, 0.7017, 0.102, 0.7017, 0.5742, 0.7017, 0.5439, 0.732, 0.5439, 0.732, 0.5742, 0.7017, 0.5742, 0.732, 0.5742, 0.732, 0.5439, 0.7017, 0.5439, 0.732, 0.5439, 0.7017, 0.5439, 0.6987, 0.5422, 0.7168, 0.5422, 0.735, 0.5422, 0.1879, 0.0304, 0.1879, 0.01359, 0.2148, 0.01359, 0.2131, 0.022, 0.1879, 0.09766, 0.1576, 0.09766, 0.1576, 0.0304, 0.1576, 0.01359, 0.1879, 0.01359, 0.1879, 0.0304, 0.1576, 0.09766, 0.1879, 0.09766, 0.1879, 0.0304, 0.1879, 0.01359, 0.1576, 0.01359, 0.1576, 0.0304, 0.732, 0.09766, 0.7017, 0.09766, 0.7017, 0.0304, 0.732, 0.0304, 0.7017, 0.09766, 0.732, 0.09766, 0.732, 0.0304, 0.7017, 0.0304, 0.7047, 0.022, 0.7289, 0.022, 0.7289, 0.01359, 0.7047, 0.01359, 0.7017, 0.5742, 0.732, 0.5742, 0.7289, 0.5994, 0.7047, 0.5994, 0.732, 0.5742, 0.7017, 0.5742, 0.7047, 0.6011, 0.7289, 0.6011, 0.1879, 0.01359, 0.1879, 0.0304, 0.2131, 0.022, 0.2148, 0.01359, 0.156, 0.01359, 0.156, 0.0304, 0.1223, 0.022, 0.1207, 0.01359, 0.7017, 0.0304, 0.7017, 0.01359, 0.6987, 0.01359, 0.6987, 0.0304, 0.732, 0.01359, 0.732, 0.0304, 0.735, 0.0304, 0.735, 0.01359, 0.7017, 0.5439, 0.732, 0.5439, 0.735, 0.5422, 0.7168, 0.5422, 0.6987, 0.5422, 0.7123, 0.022, 0.7032, 0.022, 0.7032, 0.01359, 0.7123, 0.01359, 0.7168, 0.5422, 0.735, 0.5422, 0.7305, 0.5069, 0.7214, 0.5069, 0.7168, 0.5422, 0.6987, 0.5422, 0.7032, 0.5086, 0.7123, 0.5086, 0.156, 0.0304, 0.156, 0.01359, 0.1207, 0.01359, 0.1223, 0.022, 0.735, 0.5422, 0.7168, 0.5422, 0.7214, 0.5086, 0.7305, 0.5086, 0.6987, 0.5422, 0.7168, 0.5422, 0.7123, 0.5069, 0.7032, 0.5069, 0.7305, 0.022, 0.7214, 0.022, 0.7214, 0.01359, 0.7305, 0.01359, 0.1223, 0.022, 0.1207, 0.01359, 0.156, 0.01359, 0.156, 0.0304, 0.1207, 0.01359, 0.1223, 0.022, 0.156, 0.0304, 0.156, 0.01359, 0.8793, 0.5933, 0.8793, 0.775, 0.9176, 0.775, 0.9176, 0.5933, 0.8666, 0.5181, 0.9302, 0.5181, 0.9302, 0.5779, 0.8666, 0.5779, 0.9302, 0.5977, 0.9302, 0.5408, 0.8666, 0.5408, 0.8666, 0.5977, 0.2123, 0.5759, 0.1916, 0.519, 0.1319, 0.5408, 0.1526, 0.5977, 0.8666, 0.5759, 0.8666, 0.519, 0.9302, 0.519, 0.9302, 0.5759, 0.1526, 0.5977, 0.1319, 0.5408, 0.1916, 0.519, 0.2123, 0.5759, 0.1538, 0.8864, 0.1254, 0.9473, 0.1939, 0.9793, 0.2224, 0.9184, 0.9363, 0.8864, 0.9363, 0.8452, 0.8606, 0.8452, 0.8606, 0.8864, 0.2415, 0.8772, 0.25, 0.8144, 0.2157, 0.7984, 0.173, 0.8452, 0.8606, 0.9184, 0.8606, 0.8772, 0.9363, 0.8772, 0.9363, 0.9184, 0.2224, 0.9184, 0.2415, 0.8772, 0.173, 0.8452, 0.1538, 0.8864, 0.1538, 0.8864, 0.173, 0.8452, 0.2415, 0.8772, 0.2224, 0.9184, 0.173, 0.8452, 0.2157, 0.7984, 0.25, 0.8144, 0.2415, 0.8772, 0.9363, 0.8452, 0.9173, 0.7984, 0.8795, 0.7984, 0.8606, 0.8452, 0.8606, 0.8772, 0.8795, 0.8144, 0.9173, 0.8144, 0.9363, 0.8772, 0.8795, 0.8144, 0.8795, 0.7732, 0.9173, 0.7732, 0.9173, 0.8144, 0.9173, 0.7984, 0.9173, 0.7572, 0.8795, 0.7572, 0.8795, 0.7984, 0.25, 0.8144, 0.2692, 0.7732, 0.2349, 0.7572, 0.2157, 0.7984, 0.2157, 0.7984, 0.2349, 0.7572, 0.2692, 0.7732, 0.25, 0.8144, 0.5605, 0.5886, 0.6916, 0.5886, 0.6916, 0.6189, 0.5605, 0.6189, 0.5353, 0.5785, 0.5353, 0.5382, 0.5605, 0.5382, 0.5605, 0.5785, 0.1842, 0.5886, 0.16, 0.5886, 0.16, 0.6189, 0.1842, 0.6189, 0.5605, 0.5785, 0.5605, 0.5382, 0.5353, 0.5382, 0.5353, 0.5785, 0.5605, 0.6189, 0.6916, 0.6189, 0.6916, 0.5886, 0.5605, 0.5886, 0.5605, 0.5785, 0.5353, 0.5785, 0.5353, 0.629, 0.5605, 0.629, 0.5605, 0.5462, 0.6916, 0.5462, 0.6916, 0.5705, 0.5605, 0.5705, 0.5353, 0.5785, 0.5605, 0.5785, 0.5605, 0.629, 0.5353, 0.629, 0.1923, 0.5785, 0.1519, 0.5785, 0.1519, 0.629, 0.1923, 0.629, 0.5605, 0.5705, 0.6916, 0.5705, 0.6916, 0.5462, 0.5605, 0.5462, 0.1842, 0.5886, 0.1842, 0.6189, 0.16, 0.6189, 0.16, 0.5886, 0.5353, 0.9215, 0.8631, 0.9215, 0.8631, 0.9518, 0.5353, 0.9518, 0.1872, 0.9215, 0.157, 0.9215, 0.157, 0.9518, 0.1872, 0.9518, 0.5353, 0.5735, 0.5353, 0.5432, 0.8631, 0.5432, 0.8631, 0.5735, 0.8631, 0.5735, 0.8631, 0.5432, 0.5353, 0.5432, 0.5353, 0.5735, 0.8631, 0.9215, 0.5353, 0.9215, 0.5353, 0.9518, 0.8631, 0.9518, 0.1398, 0.5887, 0.1872, 0.5714, 0.2044, 0.6188, 0.157, 0.6361, 0.6916, 0.5714, 0.7421, 0.5714, 0.7421, 0.6188, 0.6916, 0.6188, 0.1872, 0.5714, 0.1398, 0.5887, 0.157, 0.6361, 0.2044, 0.6188, 0.7421, 0.5887, 0.6916, 0.5887, 0.6916, 0.6361, 0.7421, 0.6361, 0.6916, 0.5734, 0.6916, 0.526, 0.7421, 0.526, 0.7421, 0.5734, 0.7421, 0.5907, 0.7421, 0.5433, 0.6916, 0.5433, 0.6916, 0.5907, 0.7017, 0.5639, 0.732, 0.5639, 0.732, 0.5355, 0.7017, 0.5355, 0.7017, 0.4949, 0.7017, 0.4665, 0.732, 0.4665, 0.732, 0.4949, 0.1777, 0.5749, 0.1087, 0.3853, 0.08023, 0.3956, 0.1492, 0.5852, 0.1492, 0.5852, 0.08023, 0.3956, 0.1087, 0.3853, 0.1777, 0.5749, 0.732, 0.5852, 0.732, 0.3956, 0.7017, 0.3956, 0.7017, 0.5852, 0.7017, 0.5749, 0.7017, 0.3853, 0.732, 0.3853, 0.732, 0.5749, 0.8606, 0.5802, 0.9363, 0.5802, 0.9363, 0.5116, 0.8606, 0.5116, 0.2224, 0.9184, 0.1939, 0.9793, 0.1254, 0.9473, 0.1538, 0.8864, 0.8606, 0.8864, 0.8606, 0.9473, 0.9363, 0.9473, 0.9363, 0.8864, 0.9363, 0.9184, 0.9363, 0.9793, 0.8606, 0.9793, 0.8606, 0.9184, 0.8793, 0.5507, 0.8666, 0.5388, 0.8666, 0.5986, 0.8793, 0.5867, 0.9176, 0.5867, 0.9302, 0.5986, 0.9302, 0.5388, 0.9176, 0.5507, 0.8793, 0.5867, 0.8666, 0.5986, 0.9302, 0.5986, 0.9176, 0.5867, 0.9176, 0.5507, 0.9302, 0.5388, 0.8666, 0.5388, 0.8793, 0.5507, 0.8793, 0.6168, 0.8793, 0.6528, 0.9176, 0.6528, 0.9176, 0.6168, 0.1644, 0.5933, 0.2306, 0.775, 0.2666, 0.7619, 0.2004, 0.5802, 0.9176, 0.5802, 0.9176, 0.7619, 0.8793, 0.7619, 0.8793, 0.5802, 0.2004, 0.5802, 0.2666, 0.7619, 0.2306, 0.775, 0.1644, 0.5933, 0.7017, 0.4953, 0.732, 0.4953, 0.732, 0.4661, 0.7017, 0.4661, 0.7017, 0.5737, 0.7017, 0.5444, 0.732, 0.5444, 0.732, 0.5737, 0.1091, 0.3944, 0.1874, 0.102, 0.1582, 0.0942, 0.07983, 0.3865, 0.07983, 0.3865, 0.1582, 0.0942, 0.1874, 0.102, 0.1091, 0.3944, 0.732, 0.3865, 0.732, 0.0942, 0.7017, 0.0942, 0.7017, 0.3865, 0.7017, 0.3944, 0.7017, 0.102, 0.732, 0.102, 0.732, 0.3944, 0.7017, 0.5742, 0.732, 0.5742, 0.732, 0.5439, 0.7017, 0.5439, 0.7017, 0.5742, 0.7017, 0.5439, 0.732, 0.5439, 0.732, 0.5742, 0.732, 0.5439, 0.735, 0.5422, 0.7168, 0.5422, 0.6987, 0.5422, 0.7017, 0.5439, 0.1879, 0.0304, 0.2131, 0.022, 0.2148, 0.01359, 0.1879, 0.01359, 0.1879, 0.09766, 0.1879, 0.0304, 0.1879, 0.01359, 0.1576, 0.01359, 0.1576, 0.0304, 0.1576, 0.09766, 0.1576, 0.09766, 0.1576, 0.0304, 0.1576, 0.01359, 0.1879, 0.01359, 0.1879, 0.0304, 0.1879, 0.09766, 0.732, 0.09766, 0.732, 0.0304, 0.7017, 0.0304, 0.7017, 0.09766, 0.7017, 0.09766, 0.7017, 0.0304, 0.732, 0.0304, 0.732, 0.09766, 0.7047, 0.022, 0.7047, 0.01359, 0.7289, 0.01359, 0.7289, 0.022, 0.7017, 0.5742, 0.7047, 0.5994, 0.7289, 0.5994, 0.732, 0.5742, 0.732, 0.5742, 0.7289, 0.6011, 0.7047, 0.6011, 0.7017, 0.5742, 0.1879, 0.01359, 0.2148, 0.01359, 0.2131, 0.022, 0.1879, 0.0304, 0.156, 0.01359, 0.1207, 0.01359, 0.1223, 0.022, 0.156, 0.0304, 0.7017, 0.0304, 0.6987, 0.0304, 0.6987, 0.01359, 0.7017, 0.01359, 0.732, 0.01359, 0.735, 0.01359, 0.735, 0.0304, 0.732, 0.0304, 0.7017, 0.5439, 0.6987, 0.5422, 0.7168, 0.5422, 0.735, 0.5422, 0.732, 0.5439, 0.7123, 0.022, 0.7123, 0.01359, 0.7032, 0.01359, 0.7032, 0.022, 0.7168, 0.5422, 0.7214, 0.5069, 0.7305, 0.5069, 0.735, 0.5422, 0.7168, 0.5422, 0.7123, 0.5086, 0.7032, 0.5086, 0.6987, 0.5422, 0.156, 0.0304, 0.1223, 0.022, 0.1207, 0.01359, 0.156, 0.01359, 0.735, 0.5422, 0.7305, 0.5086, 0.7214, 0.5086, 0.7168, 0.5422, 0.6987, 0.5422, 0.7032, 0.5069, 0.7123, 0.5069, 0.7168, 0.5422, 0.7305, 0.022, 0.7305, 0.01359, 0.7214, 0.01359, 0.7214, 0.022, 0.1223, 0.022, 0.156, 0.0304, 0.156, 0.01359, 0.1207, 0.01359, 0.1207, 0.01359, 0.156, 0.01359, 0.156, 0.0304, 0.1223, 0.022])
me_frame.materials.append(mat_mech_frame)
me_frame.use_remesh_preserve_volume = False
me_frame.use_remesh_preserve_attributes = False
me_frame.use_mirror_vertex_groups = False
me_frame.update()
arm_armature = bpy.data.armatures.new('Armature')  # bones are not reproduced

# ---- objects
ob_armup9 = bpy.data.objects.new('ArmUp9', me_plane_007)
ob_armlow9 = bpy.data.objects.new('ArmLow9', me_plane_015)
ob_leglow9 = bpy.data.objects.new('LegLow9', me_circle_003)
ob_legup9 = bpy.data.objects.new('LegUp9', me_plane_023)
ob_foot9 = bpy.data.objects.new('Foot9', me_plane_030)
ob_torso9 = bpy.data.objects.new('Torso9', me_plane_042)
ob_hip9 = bpy.data.objects.new('Hip9', me_plane_043)
ob_frame = bpy.data.objects.new('Frame', me_frame)
ob_armature = bpy.data.objects.new('Armature', arm_armature)

# ---- transforms, parenting, visibility, modifiers, constraints
ob_armup9.location = (0.6986, 0.0, 1.776)
ob_armup9.lineart.crease_threshold = 0.0
ob_armlow9.location = (0.6986, 0.1455, 1.455)
ob_armlow9.lineart.crease_threshold = 0.0
ob_leglow9.location = (0.3493, -0.1455, 0.7277)
ob_leglow9.lineart.crease_threshold = 0.0
ob_legup9.location = (0.3493, 0.0, 1.135)
ob_legup9.lineart.crease_threshold = 0.0
ob_foot9.location = (0.3493, 0.0, 0.1747)
ob_foot9.lineart.crease_threshold = 0.0
ob_torso9.location = (0.0, 0.0, 1.31)
ob_torso9.lineart.crease_threshold = 0.0
ob_hip9.location = (0.0, 0.0, 1.135)
ob_hip9.lineart.crease_threshold = 0.0
ob_frame.location = (0.0, 0.0, 0.0)
ob_frame.lock_rotations_4d = False
ob_frame.empty_display_type = 'ARROWS'
ob_frame.lineart.crease_threshold = 0.0
_vg = ob_frame.vertex_groups.new(name='root')
_vg.add([24, 25, 26, 27, 28, 29, 30, 31, 32, 33, 34, 35, 130, 131, 132, 133, 134, 135, 136, 137, 138, 139, 140, 141, 142, 143, 144, 145], 1.0, 'REPLACE')
_vg = ob_frame.vertex_groups.new(name='torso')
_vg.add([36, 37, 38, 39, 146, 147, 148, 149, 150, 151, 152, 153], 1.0, 'REPLACE')
_vg = ob_frame.vertex_groups.new(name='arm_upper.l')
_vg.add([8, 9, 10, 11, 12, 13, 14, 15, 16, 17, 18, 19, 20, 21, 22, 23, 56, 57, 58, 59], 1.0, 'REPLACE')
_vg = ob_frame.vertex_groups.new(name='arm_lower.l')
_vg.add([0, 1, 2, 3, 4, 5, 6, 7, 60, 61, 62, 63, 64, 65, 66, 67], 1.0, 'REPLACE')
_vg = ob_frame.vertex_groups.new(name='arm_hand.l')
_vg = ob_frame.vertex_groups.new(name='arm_shoulder.l')
_vg = ob_frame.vertex_groups.new(name='arm_upper.r')
_vg.add([114, 115, 116, 117, 118, 119, 120, 121, 122, 123, 124, 125, 126, 127, 128, 129, 170, 171, 172, 173], 1.0, 'REPLACE')
_vg = ob_frame.vertex_groups.new(name='arm_lower.r')
_vg.add([106, 107, 108, 109, 110, 111, 112, 113, 174, 175, 176, 177, 178, 179, 180, 181], 1.0, 'REPLACE')
_vg = ob_frame.vertex_groups.new(name='arm_hand.r')
_vg = ob_frame.vertex_groups.new(name='arm_shoulder.r')
_vg = ob_frame.vertex_groups.new(name='leg_upper.l')
_vg.add([40, 41, 42, 43, 44, 45, 46, 47, 48, 49, 50, 51, 52, 53, 54, 55], 1.0, 'REPLACE')
_vg = ob_frame.vertex_groups.new(name='leg_lower.l')
_vg.add([68, 69, 70, 71, 72, 73, 74, 75], 1.0, 'REPLACE')
_vg = ob_frame.vertex_groups.new(name='leg_foot.l')
_vg.add([76, 77, 78, 79, 80, 81, 82, 83, 84, 85, 86, 87, 88, 89, 90, 91, 92, 93, 94, 95, 96, 97, 98, 99, 100, 101, 102, 103, 104, 105], 1.0, 'REPLACE')
_vg = ob_frame.vertex_groups.new(name='leg_upper.r')
_vg.add([154, 155, 156, 157, 158, 159, 160, 161, 162, 163, 164, 165, 166, 167, 168, 169], 1.0, 'REPLACE')
_vg = ob_frame.vertex_groups.new(name='leg_lower.r')
_vg.add([182, 183, 184, 185, 186, 187, 188, 189], 1.0, 'REPLACE')
_vg = ob_frame.vertex_groups.new(name='leg_foot.r')
_vg.add([190, 191, 192, 193, 194, 195, 196, 197, 198, 199, 200, 201, 202, 203, 204, 205, 206, 207, 208, 209, 210, 211, 212, 213, 214, 215, 216, 217, 218, 219], 1.0, 'REPLACE')
_vg = ob_frame.vertex_groups.new(name='leg_ik_target.l')
_vg = ob_frame.vertex_groups.new(name='leg_ik_pole.l')
_vg = ob_frame.vertex_groups.new(name='arm_ik_pole.l')
_vg = ob_frame.vertex_groups.new(name='arm_ik_target.l')
_vg = ob_frame.vertex_groups.new(name='leg_ik_target.r')
_vg = ob_frame.vertex_groups.new(name='leg_ik_pole.r')
_vg = ob_frame.vertex_groups.new(name='arm_ik_pole.r')
_vg = ob_frame.vertex_groups.new(name='arm_ik_target.r')
_m = ob_frame.modifiers.new('Armature', 'ARMATURE')
ob_armature.location = (0.0, 0.0, 0.0)
ob_armature.lineart.crease_threshold = 0.0

# ---- collection membership
col_grizzly.objects.link(ob_armup9)
col_grizzly.objects.link(ob_armlow9)
col_grizzly.objects.link(ob_leglow9)
col_grizzly.objects.link(ob_legup9)
col_grizzly.objects.link(ob_foot9)
col_grizzly.objects.link(ob_torso9)
col_grizzly.objects.link(ob_hip9)
col_frame.objects.link(ob_frame)
col_frame.objects.link(ob_armature)

# ---- scene / render settings (as saved in the file)
scene.frame_start = 1; scene.frame_end = 250; scene.frame_set(1)
scene.render.engine = 'BLENDER_EEVEE_NEXT'
scene.cycles.use_denoising = False
scene.cycles.samples = 128
scene.cycles.sampling_pattern = 'TABULATED_SOBOL'
scene.cycles.use_adaptive_sampling = False
scene.cycles.use_light_tree = False
scene.view_settings.view_transform = 'Filmic'
bpy.context.view_layer.update()

# ---- added for rendering (the .blend has no active camera and no usable light): camera, sun
cam_auto = bpy.data.cameras.new('AutoCamera')
cam_auto.lens = 50.0
cam_auto.sensor_width = 36.0
cam_auto.clip_end = 1000.0
ob_auto_camera = bpy.data.objects.new('AutoCamera', cam_auto)
scene.collection.objects.link(ob_auto_camera)
ob_auto_camera.location = (2.8326, -3.33195, 3.2172)
ob_auto_camera.rotation_euler = (1.09748, -7.21219e-08, 0.694738)
scene.camera = ob_auto_camera
light_auto_sun = bpy.data.lights.new('AutoSun', 'SUN')
light_auto_sun.energy = 3.0
light_auto_sun.angle = 0.0523599
ob_auto_sun = bpy.data.objects.new('AutoSun', light_auto_sun)
scene.collection.objects.link(ob_auto_sun)
ob_auto_sun.rotation_euler = (0.872665, 0.174533, 0.523599)
bpy.context.view_layer.update()
